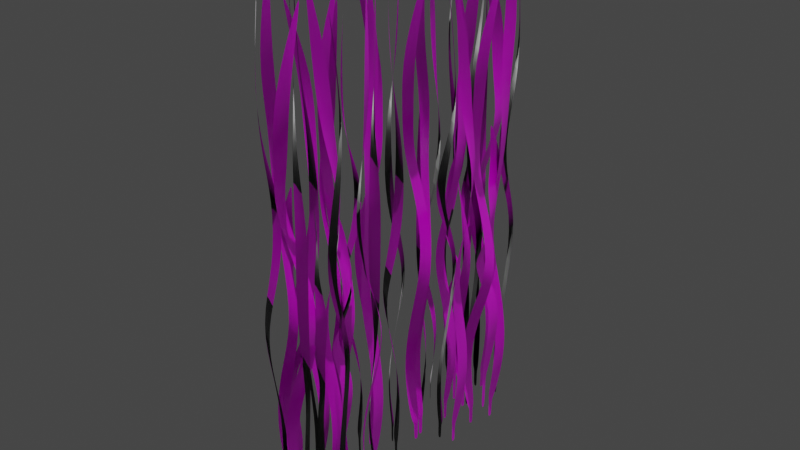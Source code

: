 # Source: dash_weed.blend  (saved by Blender 3.0.42; exported with 4.5.12 LTS)
import bpy
from mathutils import Matrix  # noqa: F401  (used for matrix-valued properties, if any)

bpy.ops.wm.read_factory_settings(use_empty=True)
scene = bpy.context.scene
scene.name = 'Scene'

# ---- collections
col_collection = bpy.data.collections.new('Collection'); scene.collection.children.link(col_collection)

# ---- images (referenced by path relative to the original .blend; pixels are not part of the script)
import os
ASSET_DIR = os.environ.get("B2B_ASSET_DIR", "")  # directory of the original .blend (textures are referenced by path, not embedded)
HERE = os.path.dirname(os.path.abspath(__file__))  # packed textures are extracted next to this script under _unpacked/

def load_image(name, relpath, width, height, colorspace="sRGB"):
    """Load a texture the original file referenced (path relative to the .blend, or extracted next to this script)."""
    p = next((c for c in (os.path.join(HERE, relpath), os.path.join(ASSET_DIR, relpath)) if relpath and os.path.exists(c)), "")
    if p:
        img = bpy.data.images.load(p, check_existing=True)
        img.name = name
    else:  # same state as the original file: an image datablock whose file is absent (Cycles renders it pink)
        img = bpy.data.images.new(name, width, height)
        img.source = "FILE"
        img.filepath = "//" + (relpath or name)
    img.colorspace_settings.name = colorspace
    return img
img_foliage005_1k_normalgl_png = load_image('Foliage005_1K_NormalGL.png', 'Foliage005_1K_NormalGL.png', 1024, 1024, 'sRGB')
img_foliage005_1k_roughness_png = load_image('Foliage005_1K_Roughness.png', 'Foliage005_1K_Roughness.png', 1024, 1024, 'sRGB')
img_foliage005_1k_color_png = load_image('Foliage005_1K_Color.png', 'Foliage005_1K_Color.png', 1024, 1024, 'sRGB')
img_decal = load_image('Decal', 'DashWeedDecal.png', 1024, 1024, 'sRGB')

# ---- materials (node trees are filled in below, after node groups)
mat_dashweed = bpy.data.materials.new('DashWeed')
mat_dashweed.use_transparent_shadow = False

# ---- material node trees
mat_dashweed.use_nodes = True; mat_dashweed.node_tree.nodes.clear()
_N = mat_dashweed.node_tree.nodes; _L = mat_dashweed.node_tree.links
n0 = _N.new('ShaderNodeBsdfPrincipled'); n0.name = 'Principled BSDF'; n0.location = (10, 300)
n0.distribution = 'GGX'
n0.subsurface_method = 'RANDOM_WALK_SKIN'
n0.inputs[3].default_value = 1.45
n0.inputs[27].default_value = (0.0, 0.0, 0.0, 1.0)
n0.inputs[28].default_value = 1.0
n1 = _N.new('ShaderNodeOutputMaterial'); n1.name = 'Material Output'; n1.location = (300, 300)
n2 = _N.new('ShaderNodeTexImage'); n2.name = 'Image Texture.001'; n2.location = (-308, -294)
n2.image = img_foliage005_1k_normalgl_png
n3 = _N.new('ShaderNodeTexImage'); n3.name = 'Image Texture.002'; n3.location = (-308, -64)
n3.image = img_foliage005_1k_roughness_png
n4 = _N.new('ShaderNodeTexImage'); n4.name = 'Image Texture'; n4.location = (-685, 207)
n4.image = img_foliage005_1k_color_png
n5 = _N.new('ShaderNodeTexImage'); n5.name = 'Image Texture.003'; n5.location = (-750, -28)
n5.image = img_decal
n6 = _N.new('ShaderNodeMix'); n6.name = 'Mix'; n6.location = (-413, -84)
n6.data_type = 'RGBA'
n7 = _N.new('ShaderNodeUVMap'); n7.name = 'UV Map'; n7.location = (-715, -374)
n7.uv_map = 'Decal'
_L.new(n0.outputs[0], n1.inputs[0])
_L.new(n2.outputs[0], n0.inputs[5])
_L.new(n3.outputs[0], n0.inputs[2])
_L.new(n4.outputs[0], n6.inputs[6])
_L.new(n5.outputs[0], n6.inputs[7])
_L.new(n5.outputs[1], n6.inputs[0])
_L.new(n6.outputs[2], n0.inputs[0])
_L.new(n7.outputs[0], n5.inputs[0])
n1.is_active_output = True

# ---- world
world_world = bpy.data.worlds.new('World'); scene.world = world_world
world_world.use_nodes = True; world_world.node_tree.nodes.clear()
_N = world_world.node_tree.nodes; _L = world_world.node_tree.links
n0 = _N.new('ShaderNodeOutputWorld'); n0.name = 'World Output'; n0.location = (462, 300)
n1 = _N.new('ShaderNodeBackground'); n1.name = 'Background'; n1.location = (10, 300)
n1.inputs[0].default_value = (0.05088, 0.05088, 0.05088, 1.0)
n1.inputs[1].default_value = 4.0
n2 = _N.new('ShaderNodeMixShader'); n2.name = 'Mix Shader'; n2.location = (242, 260)
n3 = _N.new('ShaderNodeBackground'); n3.name = 'Background.001'; n3.location = (10, 183)
n3.inputs[0].default_value = (0.05088, 0.05088, 0.05088, 1.0)
n4 = _N.new('ShaderNodeLightPath'); n4.name = 'Light Path'; n4.location = (13, 63)
_L.new(n1.outputs[0], n2.inputs[1])
_L.new(n2.outputs[0], n0.inputs[0])
_L.new(n3.outputs[0], n2.inputs[2])
_L.new(n4.outputs[0], n2.inputs[0])
n0.is_active_output = True
world_world.color = (0.05088, 0.05088, 0.05088)
world_world.use_sun_shadow = False
world_world.sun_shadow_jitter_overblur = 0.0

# ---- lights
light_sun = bpy.data.lights.new('Sun', 'SUN')
light_sun.transmission_factor = 0.0
light_sun.energy = 1.0
light_sun.shadow_soft_size = 0.125

# ---- meshes
me_plane_001 = bpy.data.meshes.new('Plane.001')
me_plane_001.from_pydata([(-0.06742, -0.4331, 0.2138), (0.06816, -0.4334, 0.2138), (-0.02026, -0.49, 7.165), (0.007058, -0.4963, 7.165), (-0.119, -0.3874, 6.04), (-0.01737, -0.4817, 6.033), (0.003179, -0.3883, 5.261), (6.318e-05, -0.3902, 4.406), (0.01237, -0.4617, 3.535), (-0.06037, -0.5999, 2.721), (-0.1085, -0.4284, 1.921), (-0.1198, -0.3227, 1.071), (0.01235, -0.3649, 1.069), (0.009837, -0.5005, 1.915), (0.07724, -0.6181, 2.72), (0.1458, -0.4234, 3.533), (0.1367, -0.3666, 4.405), (0.1303, -0.4436, 5.259), (-0.0155, -0.4332, 0.1353), (0.04122, -0.4333, 0.1353), (-0.01184, -0.4332, -0.1642), (0.04487, -0.4333, -0.1642), (0.5288, -0.4518, 0.3122), (0.3933, -0.4514, 0.3122), (0.3834, -0.3751, 6.661), (0.3566, -0.3688, 6.657), (0.6496, -0.4995, 5.633), (0.5523, -0.4084, 5.608), (0.6242, -0.5144, 4.905), (0.5686, -0.5784, 4.075), (0.4369, -0.4529, 3.259), (0.501, -0.2714, 2.579), (0.5633, -0.4475, 1.886), (0.5813, -0.557, 1.105), (0.4491, -0.5168, 1.103), (0.4464, -0.3751, 1.88), (0.3689, -0.2323, 2.581), (0.2949, -0.4529, 3.251), (0.4277, -0.5805, 4.06), (0.499, -0.4599, 4.883), (0.4769, -0.4517, 0.2395), (0.4202, -0.4515, 0.2395), (0.4733, -0.4517, -0.03754), (0.4165, -0.4515, -0.03754), (0.295, -0.8203, 0.2605), (0.1596, -0.8185, 0.26), (0.1917, -0.749, 6.987), (0.1645, -0.7411, 6.987), (0.3175, -0.8755, 5.939), (0.2167, -0.7592, 5.932), (0.3303, -0.8984, 5.163), (0.4632, -0.9012, 4.319), (0.3517, -0.8308, 3.452), (0.2667, -0.7651, 2.612), (0.3431, -0.8556, 1.901), (0.3547, -0.9584, 1.107), (0.2232, -0.9055, 1.105), (0.2174, -0.7822, 1.896), (0.1299, -0.7859, 2.621), (0.2502, -0.9242, 3.457), (0.3415, -0.9679, 4.323), (0.1981, -0.838, 5.164), (0.2428, -0.8195, 0.1824), (0.1862, -0.8187, 0.1822), (0.239, -0.8191, -0.1158), (0.1823, -0.8184, -0.1161), (-0.3036, -0.7908, 0.3583), (-0.1681, -0.7926, 0.3588), (-0.1633, -0.886, 6.845), (-0.1364, -0.8939, 6.841), (-0.4354, -0.7311, 5.748), (-0.3387, -0.8435, 5.722), (-0.416, -0.7132, 5.004), (-0.3554, -0.6362, 4.362), (-0.2198, -0.7914, 3.672), (-0.2836, -1.012, 2.896), (-0.3438, -0.7959, 2.023), (-0.3586, -0.6616, 1.151), (-0.2267, -0.7121, 1.149), (-0.2274, -0.8856, 2.021), (-0.152, -1.061, 2.896), (-0.07768, -0.7929, 3.664), (-0.2144, -0.6352, 4.354), (-0.2911, -0.7812, 4.986), (-0.2514, -0.7914, 0.2859), (-0.1947, -0.7922, 0.2861), (-0.2466, -0.7915, 0.008786), (-0.1898, -0.7922, 0.009029), (-0.4305, -0.5569, 0.2138), (-0.4148, -0.4219, 0.2138), (-0.3227, -0.5495, 7.165), (-0.317, -0.5212, 7.165), (-0.4453, -0.6647, 6.04), (-0.3336, -0.548, 6.033), (-0.4541, -0.5425, 5.261), (-0.4515, -0.5453, 4.406), (-0.3665, -0.5139, 3.535), (-0.2005, -0.5685, 2.721), (-0.4371, -0.6025, 1.921), (-0.5777, -0.5994, 1.071), (-0.5088, -0.4715, 1.069), (-0.3334, -0.4892, 1.915), (-0.1733, -0.4303, 2.72), (-0.4215, -0.3847, 3.533), (-0.4927, -0.4126, 4.405), (-0.3941, -0.4066, 5.259), (-0.4245, -0.5052, 0.1353), (-0.418, -0.4487, 0.1353), (-0.4241, -0.5015, -0.1642), (-0.4176, -0.445, -0.1642), (-0.3396, 0.03545, 0.3122), (-0.3552, -0.09957, 0.3122), (-0.5022, -0.1647, 6.661), (-0.5079, -0.1926, 6.657), (-0.3656, 0.1213, 5.633), (-0.4736, 0.00941, 5.608), (-0.3445, 0.09836, 4.905), (-0.2585, 0.05306, 4.075), (-0.3981, -0.0908, 3.259), (-0.6119, -0.01986, 2.579), (-0.3574, 0.06329, 1.886), (-0.1992, 0.07846, 1.105), (-0.2655, -0.04974, 1.103), (-0.4596, -0.05106, 1.88), (-0.6633, -0.1531, 2.581), (-0.3909, -0.2327, 3.251), (-0.2443, -0.08731, 4.06), (-0.4037, -0.0356, 4.883), (-0.3455, -0.01626, 0.2395), (-0.3521, -0.07275, 0.2395), (-0.3459, -0.0199, -0.03754), (-0.3525, -0.07638, -0.03754), (0.106, -0.2297, 0.2605), (0.08841, -0.3644, 0.26), (-0.01047, -0.2959, 6.987), (-0.01829, -0.3244, 6.987), (0.1403, -0.1499, 5.939), (0.0004652, -0.2694, 5.932), (0.1684, -0.1334, 5.163), (0.161, -9.227e-05, 4.319), (0.09002, -0.132, 3.452), (0.02098, -0.2377, 2.612), (0.1518, -0.1774, 1.901), (0.2895, -0.1823, 1.107), (0.207, -0.3087, 1.105), (0.04654, -0.2987, 1.896), (0.04353, -0.3745, 2.621), (0.2139, -0.2228, 3.457), (0.256, -0.111, 4.323), (0.1024, -0.2752, 5.164), (0.09906, -0.2816, 0.1824), (0.09172, -0.338, 0.1822), (0.09815, -0.2854, -0.1158), (0.09081, -0.3418, -0.1161), (0.0009063, -0.8235, 0.3583), (0.01844, -0.6886, 0.3588), (0.1931, -0.6285, 6.845), (0.2009, -0.6004, 6.841), (0.01826, -0.9254, 5.748), (0.1533, -0.8107, 5.722), (-0.006165, -0.9089, 5.004), (-0.1091, -0.8608, 4.362), (0.06917, -0.7061, 3.672), (0.3288, -0.7761, 2.896), (0.01422, -0.8599, 2.023), (-0.1706, -0.8669, 1.151), (-0.09115, -0.74, 1.149), (0.1403, -0.7483, 2.021), (0.3928, -0.6434, 2.896), (0.06269, -0.5641, 3.664), (-0.122, -0.7201, 4.354), (0.07015, -0.7732, 4.986), (0.007611, -0.7715, 0.2859), (0.01494, -0.7151, 0.2861), (0.008214, -0.7667, 0.008786), (0.01555, -0.7102, 0.009029), (0.07563, 0.6492, 0.219), (0.04831, 0.5164, 0.218), (0.111, 0.545, 6.889), (0.09942, 0.5194, 6.889), (0.2201, 0.6313, 5.782), (0.1074, 0.5506, 5.776), (0.1841, 0.5195, 5.031), (0.169, 0.5318, 4.218), (0.08128, 0.5432, 3.397), (-0.05404, 0.6507, 2.631), (0.1103, 0.6721, 1.873), (0.2038, 0.6707, 1.056), (0.1361, 0.5496, 1.053), (0.01601, 0.5706, 1.866), (-0.09924, 0.5195, 2.63), (0.09218, 0.4049, 3.394), (0.1648, 0.3932, 4.217), (0.1044, 0.406, 5.029), (0.0645, 0.599, 0.1409), (0.05306, 0.5435, 0.1406), (0.06139, 0.598, -0.157), (0.04996, 0.5424, -0.1574), (-0.06117, 0.06791, 0.3159), (-0.03386, 0.2007, 0.3168), (0.03191, 0.1317, 6.935), (0.04332, 0.1568, 6.931), (-0.1426, -0.09441, 5.869), (-0.03415, -0.01698, 5.843), (-0.1464, -0.05838, 5.088), (-0.189, 0.01872, 4.186), (-0.03219, 0.1321, 3.306), (0.1355, 0.04024, 2.589), (-0.05292, 0.02025, 1.889), (-0.1692, 0.03092, 1.109), (-0.1035, 0.1525, 1.108), (0.04129, 0.1205, 1.884), (0.2001, 0.1619, 2.59), (-0.003706, 0.2714, 3.297), (-0.1627, 0.1573, 4.171), (-0.06788, 0.05376, 5.065), (-0.05124, 0.1194, 0.2436), (-0.03982, 0.1749, 0.244), (-0.05244, 0.1252, -0.03346), (-0.04102, 0.1808, -0.03308), (-0.3761, 0.3708, 0.2689), (-0.3474, 0.5032, 0.2693), (-0.2025, 0.3485, 6.567), (-0.1893, 0.3736, 6.567), (-0.3629, 0.2653, 5.568), (-0.2289, 0.3409, 5.56), (-0.4001, 0.2737, 4.872), (-0.4442, 0.1643, 4.133), (-0.3678, 0.2797, 3.369), (-0.2984, 0.3657, 2.6), (-0.4088, 0.3172, 1.91), (-0.5175, 0.3328, 1.117), (-0.4395, 0.4512, 1.114), (-0.312, 0.4258, 1.905), (-0.2914, 0.5038, 2.61), (-0.4391, 0.3975, 3.375), (-0.4852, 0.2966, 4.137), (-0.3145, 0.3911, 4.872), (-0.3655, 0.4224, 0.1911), (-0.3535, 0.4778, 0.1913), (-0.3664, 0.4286, -0.1071), (-0.3544, 0.484, -0.1069), (-0.2273, 0.9508, 0.3704), (-0.2561, 0.8183, 0.3701), (-0.3034, 0.7785, 6.857), (-0.3165, 0.7538, 6.853), (-0.1051, 1.023, 5.76), (-0.2346, 0.9513, 5.735), (-0.0966, 1.007, 5.016), (-0.0377, 0.9376, 4.373), (-0.2216, 0.8413, 3.683), (-0.4308, 0.9543, 2.909), (-0.2127, 0.9773, 2.035), (-0.08432, 0.9723, 1.162), (-0.1601, 0.8532, 1.16), (-0.3239, 0.8812, 2.034), (-0.5052, 0.835, 2.909), (-0.2514, 0.7024, 3.674), (-0.06482, 0.7994, 4.364), (-0.1882, 0.8983, 4.998), (-0.2389, 0.9003, 0.2977), (-0.2509, 0.8449, 0.2975), (-0.2418, 0.8979, 0.02058), (-0.2538, 0.8425, 0.02045), (0.02654, 1.03, 0.2227), (0.1557, 0.9874, 0.2215), (0.1129, 0.8532, 6.892), (0.1395, 0.8419, 6.891), (0.01328, 1.006, 5.787), (0.1054, 0.8737, 5.778), (0.124, 0.9983, 5.035), (0.1069, 1.005, 4.223), (0.1055, 0.9249, 3.4), (0.004549, 0.7818, 2.632), (0.004844, 1.029, 1.878), (0.02356, 1.174, 1.062), (0.1353, 1.082, 1.058), (0.09536, 0.9047, 1.869), (0.1345, 0.7277, 2.631), (0.243, 0.953, 3.398), (0.2451, 1.019, 4.222), (0.2451, 0.9125, 5.032), (0.07533, 1.014, 0.1445), (0.1294, 0.9965, 0.144), (0.07648, 1.016, -0.1536), (0.1305, 0.998, -0.1542), (0.5341, -0.04221, 0.3243), (0.4255, 0.03958, 0.3264), (0.456, 0.1156, 6.946), (0.4349, 0.1346, 6.943), (0.6304, -0.1336, 5.876), (0.5881, 0.01644, 5.853), (0.6031, -0.1297, 5.095), (0.5264, -0.1685, 4.192), (0.4776, 0.03668, 3.315), (0.6469, 0.1944, 2.6), (0.5839, -0.05897, 1.898), (0.5086, -0.1942, 1.116), (0.4315, -0.07212, 1.116), (0.5369, 0.08714, 1.894), (0.5581, 0.3061, 2.603), (0.3518, 0.1023, 3.307), (0.3984, -0.1095, 4.178), (0.5174, -0.0106, 5.074), (0.4917, -0.01008, 0.2525), (0.4463, 0.02413, 0.2534), (0.4858, -0.00471, -0.02449), (0.4404, 0.02951, -0.02362), (0.2403, 0.4385, 0.2652), (0.1117, 0.4826, 0.2659), (0.2454, 0.5102, 6.993), (0.219, 0.5235, 6.993), (0.3512, 0.342, 5.943), (0.2619, 0.5029, 5.938), (0.3563, 0.3176, 5.166), (0.4825, 0.3053, 4.321), (0.3614, 0.4083, 3.456), (0.2658, 0.5039, 2.617), (0.2938, 0.3697, 1.905), (0.2561, 0.2423, 1.11), (0.1486, 0.3483, 1.109), (0.1959, 0.497, 1.902), (0.1272, 0.509, 2.627), (0.2478, 0.3049, 3.461), (0.355, 0.2343, 4.325), (0.2305, 0.4105, 5.168), (0.1902, 0.4563, 0.1875), (0.1364, 0.4747, 0.1878), (0.1846, 0.4604, -0.1106), (0.1308, 0.4788, -0.1104), (-0.32, 0.6589, 0.3686), (-0.1913, 0.6148, 0.368), (-0.08568, 0.3244, 6.424), (-0.05977, 0.3112, 6.42), (-0.3543, 0.571, 5.386), (-0.2688, 0.4158, 5.358), (-0.3449, 0.6074, 4.72), (-0.2886, 0.7141, 4.159), (-0.1849, 0.5255, 3.555), (-0.3176, 0.3018, 2.861), (-0.3468, 0.6393, 2.033), (-0.3229, 0.829, 1.163), (-0.2143, 0.7259, 1.16), (-0.2625, 0.4935, 2.03), (-0.2004, 0.2129, 2.861), (-0.04473, 0.5041, 3.549), (-0.1484, 0.6991, 4.152), (-0.2273, 0.5058, 4.7), (-0.2709, 0.6425, 0.2958), (-0.217, 0.6241, 0.2955), (-0.2682, 0.6433, 0.01865), (-0.2144, 0.6249, 0.01837), (0.4509, -0.1549, 2.022), (0.3394, -0.6123, 0.773), (0.2044, -0.6231, 0.7728), (0.2359, -0.5507, 4.407), (0.208, -0.5453, 4.407), (0.372, -0.665, 3.918), (0.2609, -0.5586, 3.915), (0.3863, -0.6867, 3.555), (0.5183, -0.6771, 3.161), (0.4001, -0.6174, 2.756), (0.3087, -0.5599, 2.364), (0.3926, -0.6429, 2.032), (0.4131, -0.7442, 1.661), (0.2773, -0.7038, 1.66), (0.2607, -0.5815, 2.03), (0.1744, -0.5933, 2.368), (0.3077, -0.7199, 2.759), (0.4033, -0.7549, 3.163), (0.2491, -0.6388, 3.556), (0.2872, -0.6164, 0.6478), (0.2307, -0.6209, 0.6469), (0.2825, -0.6164, 0.1038), (0.2259, -0.6209, 0.1026), (-0.4074, -0.4173, 0.7348), (-0.4044, -0.2814, 0.7361), (-0.2947, -0.3998, 4.491), (-0.2916, -0.3711, 4.491), (-0.4069, -0.5259, 3.966), (-0.3065, -0.3993, 3.963), (-0.4277, -0.4051, 3.602), (-0.4254, -0.4076, 3.203), (-0.3443, -0.3685, 2.796), (-0.1746, -0.4075, 2.415), (-0.4077, -0.4633, 2.042), (-0.5485, -0.4733, 1.645), (-0.4919, -0.3395, 1.644), (-0.3149, -0.3408, 2.039), (-0.1604, -0.2673, 2.415), (-0.4111, -0.2449, 2.795), (-0.4787, -0.2793, 3.203), (-0.3805, -0.2642, 3.601), (-0.4065, -0.3653, 0.6076), (-0.4052, -0.3084, 0.6073), (-0.4073, -0.3617, 0.0549), (-0.406, -0.3048, 0.05442), (0.09642, -0.0418, 0.771), (0.09144, -0.1776, 0.7697), (-0.007477, -0.1183, 4.408), (-0.01262, -0.1474, 4.408), (0.1283, 0.041, 3.918), (0.0001523, -0.09091, 3.915), (0.1542, 0.06002, 3.556), (0.1338, 0.1921, 3.161), (0.0747, 0.05407, 2.756), (0.01513, -0.05753, 2.364), (0.1392, 0.01458, 2.032), (0.2762, 0.02245, 1.661), (0.2058, -0.111, 1.66), (0.04569, -0.1159, 2.03), (0.05027, -0.1917, 2.368), (0.2065, -0.02482, 2.759), (0.2386, 0.09044, 3.163), (0.1016, -0.0873, 3.556), (0.09416, -0.09413, 0.6452), (0.09208, -0.1509, 0.6438), (0.09273, -0.09802, 0.1007), (0.09065, -0.1549, 0.09909), (0.1566, 2.691, 0.2138), (0.02222, 2.71, 0.2138), (0.1173, 2.754, 7.165), (0.09105, 2.764, 7.165), (0.2017, 2.639, 6.04), (0.1134, 2.746, 6.033), (0.08071, 2.656, 5.261), (0.08404, 2.658, 4.406), (0.08125, 2.73, 3.535), (0.1715, 2.858, 2.721), (0.1967, 2.681, 1.921), (0.194, 2.575, 1.071), (0.06854, 2.634, 1.069), (0.08885, 2.768, 1.915), (0.03748, 2.894, 2.72), (-0.05606, 2.71, 3.533), (-0.0545, 2.652, 4.405), (-0.03803, 2.728, 5.259), (0.1051, 2.698, 0.1353), (0.04891, 2.706, 0.1353), (0.1015, 2.699, -0.1642), (0.04529, 2.706, -0.1642), (-0.4321, 2.788, 0.3122), (-0.2977, 2.77, 0.3122), (-0.298, 2.693, 6.661), (-0.2722, 2.683, 6.657), (-0.5455, 2.851, 5.633), (-0.461, 2.748, 5.608), (-0.5184, 2.863, 4.905), (-0.4548, 2.919, 4.075), (-0.3408, 2.777, 3.259), (-0.4282, 2.606, 2.579), (-0.4668, 2.789, 1.886), (-0.4702, 2.899, 1.105), (-0.3444, 2.842, 1.103), (-0.3604, 2.701, 1.88), (-0.3024, 2.55, 2.581), (-0.2, 2.759, 3.251), (-0.3149, 2.903, 4.06), (-0.4014, 2.792, 4.883), (-0.3806, 2.781, 0.2395), (-0.3244, 2.774, 0.2395), (-0.377, 2.781, -0.03754), (-0.3208, 2.773, -0.03754), (-0.1518, 3.123, 0.2605), (-0.01782, 3.103, 0.26), (-0.05883, 3.039, 6.987), (-0.03286, 3.027, 6.987), (-0.1668, 3.181, 5.939), (-0.08221, 3.052, 5.932), (-0.1765, 3.205, 5.163), (-0.308, 3.225, 4.319), (-0.2066, 3.141, 3.452), (-0.131, 3.065, 2.612), (-0.1948, 3.164, 1.901), (-0.1929, 3.268, 1.107), (-0.06943, 3.198, 1.105), (-0.07989, 3.075, 1.896), (0.007321, 3.067, 2.621), (-0.09379, 3.22, 3.457), (-0.1785, 3.275, 4.323), (-0.05342, 3.128, 5.164), (-0.1002, 3.115, 0.1824), (-0.04414, 3.107, 0.1822), (-0.09646, 3.114, -0.1158), (-0.04034, 3.106, -0.1161), (0.4377, 3.015, 0.3583), (0.3036, 3.035, 0.3588), (0.3111, 3.128, 6.845), (0.2855, 3.139, 6.841), (0.5606, 2.939, 5.748), (0.4795, 3.063, 5.722), (0.5389, 2.923, 5.004), (0.4688, 2.855, 4.362), (0.3547, 3.027, 3.672), (0.447, 3.237, 2.896), (0.4782, 3.015, 2.023), (0.4752, 2.88, 1.151), (0.3512, 2.947, 1.149), (0.3746, 3.119, 2.021), (0.3229, 3.303, 2.896), (0.214, 3.047, 3.664), (0.3289, 2.872, 4.354), (0.4241, 3.007, 4.986), (0.386, 3.023, 0.2859), (0.3299, 3.031, 0.2861), (0.3812, 3.023, 0.008786), (0.3251, 3.031, 0.009029), (0.5328, 2.766, 0.2138), (0.4995, 2.635, 0.2138), (0.4249, 2.773, 7.165), (0.4156, 2.746, 7.165), (0.5616, 2.871, 6.04), (0.4355, 2.77, 6.033), (0.5543, 2.749, 5.261), (0.5521, 2.752, 4.406), (0.4637, 2.732, 3.535), (0.3063, 2.808, 2.721), (0.5453, 2.811, 1.921), (0.6842, 2.789, 1.071), (0.5992, 2.671, 1.069), (0.4276, 2.712, 1.915), (0.2612, 2.675, 2.72), (0.5012, 2.597, 3.533), (0.5754, 2.615, 4.405), (0.477, 2.622, 5.259), (0.5201, 2.716, 0.1353), (0.5062, 2.661, 0.1353), (0.5192, 2.712, -0.1642), (0.5053, 2.657, -0.1642), (0.4712, 2.15, 0.3122), (0.5086, 2.281, 0.3122), (0.6643, 2.321, 6.661), (0.6744, 2.348, 6.657), (0.4829, 2.061, 5.633), (0.6077, 2.154, 5.608), (0.4658, 2.087, 4.905), (0.3883, 2.146, 4.075), (0.5496, 2.265, 3.259), (0.7489, 2.16, 2.579), (0.4842, 2.12, 1.886), (0.3256, 2.131, 1.105), (0.412, 2.246, 1.103), (0.6038, 2.216, 1.88), (0.8213, 2.283, 2.581), (0.5656, 2.406, 3.251), (0.3972, 2.287, 4.06), (0.546, 2.21, 4.883), (0.4855, 2.2, 0.2395), (0.5012, 2.255, 0.2395), (0.4865, 2.204, -0.03754), (0.5022, 2.258, -0.03754), (0.07486, 2.484, 0.2605), (0.1142, 2.614, 0.26), (0.2005, 2.531, 6.987), (0.2129, 2.558, 6.987), (0.028, 2.411, 5.939), (0.1854, 2.506, 5.932), (-0.002463, 2.4, 5.163), (-0.01694, 2.267, 4.319), (0.07466, 2.385, 3.452), (0.16, 2.478, 2.612), (0.02115, 2.44, 1.901), (-0.1139, 2.468, 1.107), (-0.01195, 2.579, 1.105), (0.1447, 2.543, 1.896), (0.1601, 2.617, 2.621), (-0.03275, 2.495, 3.457), (-0.09249, 2.392, 4.323), (0.08582, 2.529, 5.164), (0.09013, 2.534, 0.1824), (0.1066, 2.589, 0.1822), (0.09165, 2.538, -0.1158), (0.1081, 2.593, -0.1161), (0.1401, 3.087, 0.3583), (0.105, 2.956, 0.3588), (-0.07598, 2.919, 6.845), (-0.08743, 2.893, 6.841), (0.1363, 3.191, 5.748), (-0.01265, 3.095, 5.722), (0.1584, 3.171, 5.004), (0.2541, 3.11, 4.362), (0.05705, 2.98, 3.672), (-0.1911, 3.084, 2.896), (0.1317, 3.125, 2.023), (0.3159, 3.108, 1.151), (0.2204, 2.993, 1.149), (-0.007884, 3.031, 2.021), (-0.272, 2.96, 2.896), (0.04481, 2.838, 3.664), (0.2484, 2.969, 4.354), (0.06489, 3.047, 4.986), (0.1267, 3.037, 0.2859), (0.112, 2.982, 0.2861), (0.1254, 3.032, 0.008786), (0.1107, 2.977, 0.009029), (-0.03856, 1.612, 0.219), (0.01005, 1.739, 0.218), (-0.05643, 1.721, 6.889), (-0.04087, 1.744, 6.889), (-0.1782, 1.654, 5.782), (-0.05384, 1.715, 5.776), (-0.1244, 1.758, 5.031), (-0.1116, 1.743, 4.218), (-0.02685, 1.718, 3.397), (0.08913, 1.59, 2.631), (-0.07648, 1.595, 1.873), (-0.1685, 1.612, 1.056), (-0.08202, 1.72, 1.053), (0.03309, 1.68, 1.866), (0.1551, 1.712, 2.63), (-0.01504, 1.856, 3.394), (-0.0848, 1.879, 4.217), (-0.02729, 1.857, 5.029), (-0.01939, 1.66, 0.1409), (0.0009457, 1.713, 0.1406), (-0.01616, 1.661, -0.157), (0.004177, 1.713, -0.1574), (0.2006, 2.089, 0.3754), (0.1888, 1.953, 0.3763), (0.114, 2.014, 6.849), (0.1054, 1.988, 6.846), (0.2636, 2.259, 5.807), (0.1631, 2.17, 5.782), (0.2717, 2.224, 5.043), (0.3241, 2.152, 4.161), (0.1789, 2.021, 3.3), (-0.001678, 2.093, 2.598), (0.1865, 2.135, 1.914), (0.3054, 2.138, 1.151), (0.2535, 2.009, 1.15), (0.1032, 2.024, 1.909), (-0.0526, 1.965, 2.6), (0.1667, 1.88, 3.291), (0.314, 2.011, 4.146), (0.2057, 2.103, 5.02), (0.1967, 2.036, 0.3047), (0.1917, 1.98, 0.305), (0.1986, 2.031, 0.03368), (0.1936, 1.974, 0.03405), (0.5553, 1.824, 0.3295), (0.542, 1.689, 0.3298), (0.377, 1.826, 6.489), (0.3667, 1.8, 6.489), (0.5294, 1.927, 5.513), (0.4028, 1.837, 5.505), (0.568, 1.923, 4.831), (0.5996, 2.037, 4.109), (0.5361, 1.914, 3.362), (0.4761, 1.82, 2.61), (0.582, 1.881, 1.934), (0.6938, 1.878, 1.159), (0.629, 1.752, 1.156), (0.4969, 1.762, 1.929), (0.4855, 1.682, 2.62), (0.6222, 1.805, 3.368), (0.6569, 1.91, 4.113), (0.4954, 1.797, 4.831), (0.5507, 1.772, 0.2533), (0.5451, 1.715, 0.2535), (0.5524, 1.766, -0.03831), (0.5468, 1.709, -0.03818), (0.1333, 1.299, 0.3704), (0.1792, 1.426, 0.3701), (0.2314, 1.459, 6.857), (0.2476, 1.482, 6.853), (0.002567, 1.243, 5.76), (0.1405, 1.297, 5.735), (-0.003714, 1.26, 5.016), (-0.05299, 1.337, 4.373), (0.142, 1.408, 3.683), (0.3345, 1.268, 2.909), (0.1153, 1.274, 2.035), (-0.01133, 1.296, 1.162), (0.0794, 1.404, 1.16), (0.2381, 1.355, 2.034), (0.4239, 1.377, 2.909), (0.1897, 1.542, 3.674), (-0.007932, 1.47, 4.364), (0.1014, 1.356, 4.998), (0.1513, 1.347, 0.2977), (0.1705, 1.4, 0.2975), (0.1546, 1.349, 0.02058), (0.1738, 1.402, 0.02045), (-0.1288, 1.254, 0.2227), (-0.2513, 1.313, 0.2215), (-0.1912, 1.44, 6.892), (-0.2161, 1.455, 6.891), (-0.1125, 1.275, 5.787), (-0.1864, 1.419, 5.778), (-0.2212, 1.298, 5.035), (-0.2052, 1.289, 4.223), (-0.1933, 1.368, 3.4), (-0.07439, 1.497, 2.632), (-0.1071, 1.252, 1.878), (-0.1448, 1.11, 1.062), (-0.2434, 1.217, 1.058), (-0.1806, 1.387, 1.869), (-0.1962, 1.567, 2.631), (-0.3333, 1.358, 3.398), (-0.344, 1.293, 4.222), (-0.3301, 1.399, 5.032), (-0.1751, 1.275, 0.1445), (-0.2264, 1.3, 0.144), (-0.1764, 1.274, -0.1536), (-0.2277, 1.299, -0.1542), (-0.3781, 2.369, 0.3243), (-0.2844, 2.271, 0.3264), (-0.3268, 2.201, 6.946), (-0.3091, 2.179, 6.943), (-0.4582, 2.475, 5.876), (-0.441, 2.32, 5.853), (-0.4319, 2.467, 5.095), (-0.35, 2.493, 4.192), (-0.3353, 2.282, 3.315), (-0.528, 2.154, 2.6), (-0.4245, 2.394, 1.898), (-0.3282, 2.515, 1.116), (-0.2721, 2.382, 1.116), (-0.402, 2.242, 1.894), (-0.4586, 2.029, 2.603), (-0.2218, 2.197, 3.307), (-0.2332, 2.413, 4.178), (-0.3668, 2.335, 5.074), (-0.3416, 2.331, 0.2525), (-0.3023, 2.289, 0.2534), (-0.3366, 2.324, -0.02449), (-0.2974, 2.283, -0.02362), (-0.1667, 1.847, 0.2652), (-0.04699, 1.783, 0.2659), (-0.1834, 1.777, 6.993), (-0.1595, 1.76, 6.993), (-0.2603, 1.96, 5.943), (-0.1984, 1.787, 5.938), (-0.2614, 1.985, 5.166), (-0.3839, 2.018, 4.321), (-0.2812, 1.897, 3.456), (-0.2024, 1.787, 2.617), (-0.2082, 1.924, 1.905), (-0.1502, 2.043, 1.11), (-0.06149, 1.921, 1.109), (-0.1324, 1.782, 1.902), (-0.06662, 1.759, 2.627), (-0.1523, 1.98, 3.461), (-0.2465, 2.067, 4.325), (-0.1524, 1.873, 5.168), (-0.1202, 1.821, 0.1875), (-0.07011, 1.794, 0.1878), (-0.1153, 1.816, -0.1106), (-0.06521, 1.789, -0.1104), (0.5328, 1.531, 0.427), (0.3974, 1.56, 0.4263), (0.2559, 1.837, 6.35), (0.2281, 1.847, 6.346), (0.5571, 1.623, 5.335), (0.4521, 1.767, 5.307), (0.5519, 1.585, 4.683), (0.5077, 1.473, 4.134), (0.3803, 1.648, 3.544), (0.4879, 1.886, 2.865), (0.5576, 1.554, 2.055), (0.556, 1.363, 1.204), (0.4339, 1.453, 1.201), (0.455, 1.689, 2.052), (0.3587, 1.961, 2.865), (0.2359, 1.653, 3.538), (0.364, 1.472, 4.127), (0.4208, 1.673, 4.664), (0.4812, 1.542, 0.3557), (0.4245, 1.554, 0.3554), (0.4786, 1.541, 0.08466), (0.4219, 1.553, 0.08438), (-0.3938, 2.484, 2.022), (-0.2232, 2.923, 0.773), (-0.08795, 2.916, 0.7728), (-0.1287, 2.848, 4.407), (-0.1017, 2.839, 4.407), (-0.2486, 2.979, 3.918), (-0.1524, 2.859, 3.915), (-0.2599, 3.002, 3.555), (-0.392, 3.01, 3.161), (-0.2826, 2.936, 2.756), (-0.1996, 2.867, 2.364), (-0.2719, 2.96, 2.032), (-0.2789, 3.063, 1.661), (-0.1496, 3.005, 1.66), (-0.1491, 2.882, 2.03), (-0.06213, 2.882, 2.368), (-0.1776, 3.025, 2.759), (-0.2678, 3.072, 3.163), (-0.1302, 2.937, 3.556), (-0.1709, 2.92, 0.6478), (-0.1143, 2.917, 0.6469), (-0.1662, 2.919, 0.1038), (-0.1096, 2.916, 0.1026), (0.4916, 2.631, 0.7348), (0.4707, 2.497, 0.7361), (0.3775, 2.629, 4.491), (0.3707, 2.601, 4.491), (0.5054, 2.739, 3.966), (0.3892, 2.627, 3.963), (0.51, 2.616, 3.602), (0.5081, 2.619, 3.203), (0.4226, 2.591, 2.796), (0.2595, 2.652, 2.415), (0.4978, 2.677, 2.042), (0.6388, 2.668, 1.645), (0.5651, 2.543, 1.644), (0.3898, 2.567, 2.039), (0.2269, 2.515, 2.415), (0.4725, 2.46, 2.795), (0.5441, 2.485, 3.203), (0.4448, 2.483, 3.601), (0.4838, 2.58, 0.6076), (0.4751, 2.524, 0.6073), (0.4842, 2.576, 0.0549), (0.4754, 2.52, 0.05442), (0.05363, 2.297, 0.771), (0.08069, 2.431, 0.7697), (0.1686, 2.356, 4.408), (0.1784, 2.384, 4.408), (0.008694, 2.221, 3.918), (0.1566, 2.33, 3.915), (-0.01997, 2.206, 3.556), (-0.02144, 2.073, 3.161), (0.05942, 2.199, 2.756), (0.1364, 2.3, 2.364), (0.002215, 2.249, 2.032), (-0.1342, 2.263, 1.661), (-0.043, 2.384, 1.66), (0.1158, 2.362, 2.03), (0.1236, 2.438, 2.368), (-0.05772, 2.299, 2.759), (-0.1082, 2.19, 3.163), (0.05595, 2.343, 3.556), (0.06439, 2.349, 0.6452), (0.07571, 2.404, 0.6438), (0.06644, 2.352, 0.1007), (0.07776, 2.408, 0.09909)], [], [(4, 5, 3, 2), (6, 17, 5, 4), (0, 1, 12, 11), (11, 12, 13, 10), (10, 13, 14, 9), (9, 14, 15, 8), (8, 15, 16, 7), (7, 16, 17, 6), (1, 0, 18, 19), (19, 18, 20, 21), (26, 27, 25, 24), (28, 39, 27, 26), (22, 23, 34, 33), (33, 34, 35, 32), (32, 35, 36, 31), (31, 36, 37, 30), (30, 37, 38, 29), (29, 38, 39, 28), (23, 22, 40, 41), (41, 40, 42, 43), (48, 49, 47, 46), (50, 61, 49, 48), (44, 45, 56, 55), (55, 56, 57, 54), (54, 57, 58, 53), (53, 58, 59, 52), (52, 59, 60, 51), (51, 60, 61, 50), (45, 44, 62, 63), (63, 62, 64, 65), (70, 71, 69, 68), (72, 83, 71, 70), (66, 67, 78, 77), (77, 78, 79, 76), (76, 79, 80, 75), (75, 80, 81, 74), (74, 81, 82, 73), (73, 82, 83, 72), (67, 66, 84, 85), (85, 84, 86, 87), (92, 93, 91, 90), (94, 105, 93, 92), (88, 89, 100, 99), (99, 100, 101, 98), (98, 101, 102, 97), (97, 102, 103, 96), (96, 103, 104, 95), (95, 104, 105, 94), (89, 88, 106, 107), (107, 106, 108, 109), (114, 115, 113, 112), (116, 127, 115, 114), (110, 111, 122, 121), (121, 122, 123, 120), (120, 123, 124, 119), (119, 124, 125, 118), (118, 125, 126, 117), (117, 126, 127, 116), (111, 110, 128, 129), (129, 128, 130, 131), (136, 137, 135, 134), (138, 149, 137, 136), (132, 133, 144, 143), (143, 144, 145, 142), (142, 145, 146, 141), (141, 146, 147, 140), (140, 147, 148, 139), (139, 148, 149, 138), (133, 132, 150, 151), (151, 150, 152, 153), (158, 159, 157, 156), (160, 171, 159, 158), (154, 155, 166, 165), (165, 166, 167, 164), (164, 167, 168, 163), (163, 168, 169, 162), (162, 169, 170, 161), (161, 170, 171, 160), (155, 154, 172, 173), (173, 172, 174, 175), (180, 181, 179, 178), (182, 193, 181, 180), (176, 177, 188, 187), (187, 188, 189, 186), (186, 189, 190, 185), (185, 190, 191, 184), (184, 191, 192, 183), (183, 192, 193, 182), (177, 176, 194, 195), (195, 194, 196, 197), (202, 203, 201, 200), (204, 215, 203, 202), (198, 199, 210, 209), (209, 210, 211, 208), (208, 211, 212, 207), (207, 212, 213, 206), (206, 213, 214, 205), (205, 214, 215, 204), (199, 198, 216, 217), (217, 216, 218, 219), (224, 225, 223, 222), (226, 237, 225, 224), (220, 221, 232, 231), (231, 232, 233, 230), (230, 233, 234, 229), (229, 234, 235, 228), (228, 235, 236, 227), (227, 236, 237, 226), (221, 220, 238, 239), (239, 238, 240, 241), (246, 247, 245, 244), (248, 259, 247, 246), (242, 243, 254, 253), (253, 254, 255, 252), (252, 255, 256, 251), (251, 256, 257, 250), (250, 257, 258, 249), (249, 258, 259, 248), (243, 242, 260, 261), (261, 260, 262, 263), (268, 269, 267, 266), (270, 281, 269, 268), (264, 265, 276, 275), (275, 276, 277, 274), (274, 277, 278, 273), (273, 278, 279, 272), (272, 279, 280, 271), (271, 280, 281, 270), (265, 264, 282, 283), (283, 282, 284, 285), (290, 291, 289, 288), (292, 303, 291, 290), (286, 287, 298, 297), (297, 298, 299, 296), (296, 299, 300, 295), (295, 300, 301, 294), (294, 301, 302, 293), (293, 302, 303, 292), (287, 286, 304, 305), (305, 304, 306, 307), (312, 313, 311, 310), (314, 325, 313, 312), (308, 309, 320, 319), (319, 320, 321, 318), (318, 321, 322, 317), (317, 322, 323, 316), (316, 323, 324, 315), (315, 324, 325, 314), (309, 308, 326, 327), (327, 326, 328, 329), (334, 335, 333, 332), (336, 347, 335, 334), (330, 331, 342, 341), (341, 342, 343, 340), (340, 343, 344, 339), (339, 344, 345, 338), (338, 345, 346, 337), (337, 346, 347, 336), (331, 330, 348, 349), (349, 348, 350, 351), (357, 358, 356, 355), (359, 370, 358, 357), (353, 354, 365, 364), (364, 365, 366, 363), (363, 366, 367, 362), (362, 367, 368, 361), (361, 368, 369, 360), (360, 369, 370, 359), (354, 353, 371, 372), (372, 371, 373, 374), (379, 380, 378, 377), (381, 392, 380, 379), (375, 376, 387, 386), (386, 387, 388, 385), (385, 388, 389, 384), (384, 389, 390, 383), (383, 390, 391, 382), (382, 391, 392, 381), (376, 375, 393, 394), (394, 393, 395, 396), (401, 402, 400, 399), (403, 414, 402, 401), (397, 398, 409, 408), (408, 409, 410, 407), (407, 410, 411, 406), (406, 411, 412, 405), (405, 412, 413, 404), (404, 413, 414, 403), (398, 397, 415, 416), (416, 415, 417, 418), (423, 424, 422, 421), (425, 436, 424, 423), (419, 420, 431, 430), (430, 431, 432, 429), (429, 432, 433, 428), (428, 433, 434, 427), (427, 434, 435, 426), (426, 435, 436, 425), (420, 419, 437, 438), (438, 437, 439, 440), (445, 446, 444, 443), (447, 458, 446, 445), (441, 442, 453, 452), (452, 453, 454, 451), (451, 454, 455, 450), (450, 455, 456, 449), (449, 456, 457, 448), (448, 457, 458, 447), (442, 441, 459, 460), (460, 459, 461, 462), (467, 468, 466, 465), (469, 480, 468, 467), (463, 464, 475, 474), (474, 475, 476, 473), (473, 476, 477, 472), (472, 477, 478, 471), (471, 478, 479, 470), (470, 479, 480, 469), (464, 463, 481, 482), (482, 481, 483, 484), (489, 490, 488, 487), (491, 502, 490, 489), (485, 486, 497, 496), (496, 497, 498, 495), (495, 498, 499, 494), (494, 499, 500, 493), (493, 500, 501, 492), (492, 501, 502, 491), (486, 485, 503, 504), (504, 503, 505, 506), (511, 512, 510, 509), (513, 524, 512, 511), (507, 508, 519, 518), (518, 519, 520, 517), (517, 520, 521, 516), (516, 521, 522, 515), (515, 522, 523, 514), (514, 523, 524, 513), (508, 507, 525, 526), (526, 525, 527, 528), (533, 534, 532, 531), (535, 546, 534, 533), (529, 530, 541, 540), (540, 541, 542, 539), (539, 542, 543, 538), (538, 543, 544, 537), (537, 544, 545, 536), (536, 545, 546, 535), (530, 529, 547, 548), (548, 547, 549, 550), (555, 556, 554, 553), (557, 568, 556, 555), (551, 552, 563, 562), (562, 563, 564, 561), (561, 564, 565, 560), (560, 565, 566, 559), (559, 566, 567, 558), (558, 567, 568, 557), (552, 551, 569, 570), (570, 569, 571, 572), (577, 578, 576, 575), (579, 590, 578, 577), (573, 574, 585, 584), (584, 585, 586, 583), (583, 586, 587, 582), (582, 587, 588, 581), (581, 588, 589, 580), (580, 589, 590, 579), (574, 573, 591, 592), (592, 591, 593, 594), (599, 600, 598, 597), (601, 612, 600, 599), (595, 596, 607, 606), (606, 607, 608, 605), (605, 608, 609, 604), (604, 609, 610, 603), (603, 610, 611, 602), (602, 611, 612, 601), (596, 595, 613, 614), (614, 613, 615, 616), (621, 622, 620, 619), (623, 634, 622, 621), (617, 618, 629, 628), (628, 629, 630, 627), (627, 630, 631, 626), (626, 631, 632, 625), (625, 632, 633, 624), (624, 633, 634, 623), (618, 617, 635, 636), (636, 635, 637, 638), (643, 644, 642, 641), (645, 656, 644, 643), (639, 640, 651, 650), (650, 651, 652, 649), (649, 652, 653, 648), (648, 653, 654, 647), (647, 654, 655, 646), (646, 655, 656, 645), (640, 639, 657, 658), (658, 657, 659, 660), (665, 666, 664, 663), (667, 678, 666, 665), (661, 662, 673, 672), (672, 673, 674, 671), (671, 674, 675, 670), (670, 675, 676, 669), (669, 676, 677, 668), (668, 677, 678, 667), (662, 661, 679, 680), (680, 679, 681, 682), (687, 688, 686, 685), (689, 700, 688, 687), (683, 684, 695, 694), (694, 695, 696, 693), (693, 696, 697, 692), (692, 697, 698, 691), (691, 698, 699, 690), (690, 699, 700, 689), (684, 683, 701, 702), (702, 701, 703, 704), (709, 710, 708, 707), (711, 722, 710, 709), (705, 706, 717, 716), (716, 717, 718, 715), (715, 718, 719, 714), (714, 719, 720, 713), (713, 720, 721, 712), (712, 721, 722, 711), (706, 705, 723, 724), (724, 723, 725, 726), (731, 732, 730, 729), (733, 744, 732, 731), (727, 728, 739, 738), (738, 739, 740, 737), (737, 740, 741, 736), (736, 741, 742, 735), (735, 742, 743, 734), (734, 743, 744, 733), (728, 727, 745, 746), (746, 745, 747, 748), (753, 754, 752, 751), (755, 766, 754, 753), (749, 750, 761, 760), (760, 761, 762, 759), (759, 762, 763, 758), (758, 763, 764, 757), (757, 764, 765, 756), (756, 765, 766, 755), (750, 749, 767, 768), (768, 767, 769, 770), (776, 777, 775, 774), (778, 789, 777, 776), (772, 773, 784, 783), (783, 784, 785, 782), (782, 785, 786, 781), (781, 786, 787, 780), (780, 787, 788, 779), (779, 788, 789, 778), (773, 772, 790, 791), (791, 790, 792, 793), (798, 799, 797, 796), (800, 811, 799, 798), (794, 795, 806, 805), (805, 806, 807, 804), (804, 807, 808, 803), (803, 808, 809, 802), (802, 809, 810, 801), (801, 810, 811, 800), (795, 794, 812, 813), (813, 812, 814, 815), (820, 821, 819, 818), (822, 833, 821, 820), (816, 817, 828, 827), (827, 828, 829, 826), (826, 829, 830, 825), (825, 830, 831, 824), (824, 831, 832, 823), (823, 832, 833, 822), (817, 816, 834, 835), (835, 834, 836, 837)])
me_plane_001.polygons.foreach_set('use_smooth', [True] * 380)
_k = {(18, 19): 0.29412, (20, 21): 0.29412, (18, 20): 0.29412, (19, 21): 0.29412, (40, 41): 0.29412, (42, 43): 0.29412, (40, 42): 0.29412, (41, 43): 0.29412, (62, 63): 0.29412, (64, 65): 0.29412, (62, 64): 0.29412, (63, 65): 0.29412, (84, 85): 0.29412, (86, 87): 0.29412, (84, 86): 0.29412, (85, 87): 0.29412, (106, 107): 0.29412, (108, 109): 0.29412, (106, 108): 0.29412, (107, 109): 0.29412, (128, 129): 0.29412, (130, 131): 0.29412, (128, 130): 0.29412, (129, 131): 0.29412, (150, 151): 0.29412, (152, 153): 0.29412, (150, 152): 0.29412, (151, 153): 0.29412, (172, 173): 0.29412, (174, 175): 0.29412, (172, 174): 0.29412, (173, 175): 0.29412, (194, 195): 0.29412, (196, 197): 0.29412, (194, 196): 0.29412, (195, 197): 0.29412, (216, 217): 0.29412, (218, 219): 0.29412, (216, 218): 0.29412, (217, 219): 0.29412, (238, 239): 0.29412, (240, 241): 0.29412, (238, 240): 0.29412, (239, 241): 0.29412, (260, 261): 0.29412, (262, 263): 0.29412, (260, 262): 0.29412, (261, 263): 0.29412, (282, 283): 0.29412, (284, 285): 0.29412, (282, 284): 0.29412, (283, 285): 0.29412, (304, 305): 0.29412, (306, 307): 0.29412, (304, 306): 0.29412, (305, 307): 0.29412, (326, 327): 0.29412, (328, 329): 0.29412, (326, 328): 0.29412, (327, 329): 0.29412, (348, 349): 0.29412, (350, 351): 0.29412, (348, 350): 0.29412, (349, 351): 0.29412, (371, 372): 0.29412, (373, 374): 0.29412, (371, 373): 0.29412, (372, 374): 0.29412, (393, 394): 0.29412, (395, 396): 0.29412, (393, 395): 0.29412, (394, 396): 0.29412, (415, 416): 0.29412, (417, 418): 0.29412, (415, 417): 0.29412, (416, 418): 0.29412, (437, 438): 0.29412, (439, 440): 0.29412, (437, 439): 0.29412, (438, 440): 0.29412, (459, 460): 0.29412, (461, 462): 0.29412, (459, 461): 0.29412, (460, 462): 0.29412, (481, 482): 0.29412, (483, 484): 0.29412, (481, 483): 0.29412, (482, 484): 0.29412, (503, 504): 0.29412, (505, 506): 0.29412, (503, 505): 0.29412, (504, 506): 0.29412, (525, 526): 0.29412, (527, 528): 0.29412, (525, 527): 0.29412, (526, 528): 0.29412, (547, 548): 0.29412, (549, 550): 0.29412, (547, 549): 0.29412, (548, 550): 0.29412, (569, 570): 0.29412, (571, 572): 0.29412, (569, 571): 0.29412, (570, 572): 0.29412, (591, 592): 0.29412, (593, 594): 0.29412, (591, 593): 0.29412, (592, 594): 0.29412, (613, 614): 0.29412, (615, 616): 0.29412, (613, 615): 0.29412, (614, 616): 0.29412, (635, 636): 0.29412, (637, 638): 0.29412, (635, 637): 0.29412, (636, 638): 0.29412, (657, 658): 0.29412, (659, 660): 0.29412, (657, 659): 0.29412, (658, 660): 0.29412, (679, 680): 0.29412, (681, 682): 0.29412, (679, 681): 0.29412, (680, 682): 0.29412, (701, 702): 0.29412, (703, 704): 0.29412, (701, 703): 0.29412, (702, 704): 0.29412, (723, 724): 0.29412, (725, 726): 0.29412, (723, 725): 0.29412, (724, 726): 0.29412, (745, 746): 0.29412, (747, 748): 0.29412, (745, 747): 0.29412, (746, 748): 0.29412, (767, 768): 0.29412, (769, 770): 0.29412, (767, 769): 0.29412, (768, 770): 0.29412, (790, 791): 0.29412, (792, 793): 0.29412, (790, 792): 0.29412, (791, 793): 0.29412, (812, 813): 0.29412, (814, 815): 0.29412, (812, 814): 0.29412, (813, 815): 0.29412, (834, 835): 0.29412, (836, 837): 0.29412, (834, 836): 0.29412, (835, 837): 0.29412}
me_plane_001.attributes.new('crease_edge', 'FLOAT', 'EDGE').data.foreach_set('value', [_k.get((min(e.vertices), max(e.vertices)), 0.0) for e in me_plane_001.edges])
_uv = me_plane_001.uv_layers.new(name='PrimaryColor')
_uv.uv.foreach_set('vector', [0.6742, 0.7951, 0.6751, 0.7609, 0.791, 0.7772, 0.7899, 0.79, 0.589, 0.8027, 0.5904, 0.7591, 0.6751, 0.7609, 0.6742, 0.7951, 0.1668, 0.8152, 0.1685, 0.7524, 0.2351, 0.7534, 0.2336, 0.8166, 0.2336, 0.8166, 0.2351, 0.7534, 0.3068, 0.7554, 0.3058, 0.8108, 0.3058, 0.8108, 0.3068, 0.7554, 0.3745, 0.7554, 0.3729, 0.8103, 0.3729, 0.8103, 0.3745, 0.7554, 0.4493, 0.7544, 0.4478, 0.8076, 0.4478, 0.8076, 0.4493, 0.7544, 0.5225, 0.7548, 0.5209, 0.8057, 0.5209, 0.8057, 0.5225, 0.7548, 0.5904, 0.7591, 0.589, 0.8027, 0.1685, 0.7524, 0.1668, 0.8152, 0.1202, 0.8176, 0.1211, 0.7543, 0.1211, 0.7543, 0.1202, 0.8176, 0.1086, 0.8143, 0.1095, 0.751, 0.6742, 0.7951, 0.6751, 0.7609, 0.791, 0.7772, 0.7899, 0.79, 0.589, 0.8027, 0.5904, 0.7591, 0.6751, 0.7609, 0.6742, 0.7951, 0.1668, 0.8152, 0.1685, 0.7524, 0.2351, 0.7534, 0.2336, 0.8166, 0.2336, 0.8166, 0.2351, 0.7534, 0.3068, 0.7554, 0.3058, 0.8108, 0.3058, 0.8108, 0.3068, 0.7554, 0.3745, 0.7554, 0.3729, 0.8103, 0.3729, 0.8103, 0.3745, 0.7554, 0.4493, 0.7544, 0.4478, 0.8076, 0.4478, 0.8076, 0.4493, 0.7544, 0.5225, 0.7548, 0.5209, 0.8057, 0.5209, 0.8057, 0.5225, 0.7548, 0.5904, 0.7591, 0.589, 0.8027, 0.1685, 0.7524, 0.1668, 0.8152, 0.1202, 0.8176, 0.1211, 0.7543, 0.1211, 0.7543, 0.1202, 0.8176, 0.1086, 0.8143, 0.1095, 0.751, 0.6742, 0.7951, 0.6751, 0.7609, 0.791, 0.7772, 0.7899, 0.79, 0.589, 0.8027, 0.5904, 0.7591, 0.6751, 0.7609, 0.6742, 0.7951, 0.1668, 0.8152, 0.1685, 0.7524, 0.2351, 0.7534, 0.2336, 0.8166, 0.2336, 0.8166, 0.2351, 0.7534, 0.3068, 0.7554, 0.3058, 0.8108, 0.3058, 0.8108, 0.3068, 0.7554, 0.3745, 0.7554, 0.3729, 0.8103, 0.3729, 0.8103, 0.3745, 0.7554, 0.4493, 0.7544, 0.4478, 0.8076, 0.4478, 0.8076, 0.4493, 0.7544, 0.5225, 0.7548, 0.5209, 0.8057, 0.5209, 0.8057, 0.5225, 0.7548, 0.5904, 0.7591, 0.589, 0.8027, 0.1685, 0.7524, 0.1668, 0.8152, 0.1202, 0.8176, 0.1211, 0.7543, 0.1211, 0.7543, 0.1202, 0.8176, 0.1086, 0.8143, 0.1095, 0.751, 0.6742, 0.7951, 0.6751, 0.7609, 0.791, 0.7772, 0.7899, 0.79, 0.589, 0.8027, 0.5904, 0.7591, 0.6751, 0.7609, 0.6742, 0.7951, 0.1668, 0.8152, 0.1685, 0.7524, 0.2351, 0.7534, 0.2336, 0.8166, 0.2336, 0.8166, 0.2351, 0.7534, 0.3068, 0.7554, 0.3058, 0.8108, 0.3058, 0.8108, 0.3068, 0.7554, 0.3745, 0.7554, 0.3729, 0.8103, 0.3729, 0.8103, 0.3745, 0.7554, 0.4493, 0.7544, 0.4478, 0.8076, 0.4478, 0.8076, 0.4493, 0.7544, 0.5225, 0.7548, 0.5209, 0.8057, 0.5209, 0.8057, 0.5225, 0.7548, 0.5904, 0.7591, 0.589, 0.8027, 0.1685, 0.7524, 0.1668, 0.8152, 0.1202, 0.8176, 0.1211, 0.7543, 0.1211, 0.7543, 0.1202, 0.8176, 0.1086, 0.8143, 0.1095, 0.751, 0.6742, 0.7951, 0.6751, 0.7609, 0.791, 0.7772, 0.7899, 0.79, 0.589, 0.8027, 0.5904, 0.7591, 0.6751, 0.7609, 0.6742, 0.7951, 0.1668, 0.8152, 0.1685, 0.7524, 0.2351, 0.7534, 0.2336, 0.8166, 0.2336, 0.8166, 0.2351, 0.7534, 0.3068, 0.7554, 0.3058, 0.8108, 0.3058, 0.8108, 0.3068, 0.7554, 0.3745, 0.7554, 0.3729, 0.8103, 0.3729, 0.8103, 0.3745, 0.7554, 0.4493, 0.7544, 0.4478, 0.8076, 0.4478, 0.8076, 0.4493, 0.7544, 0.5225, 0.7548, 0.5209, 0.8057, 0.5209, 0.8057, 0.5225, 0.7548, 0.5904, 0.7591, 0.589, 0.8027, 0.1685, 0.7524, 0.1668, 0.8152, 0.1202, 0.8176, 0.1211, 0.7543, 0.1211, 0.7543, 0.1202, 0.8176, 0.1086, 0.8143, 0.1095, 0.751, 0.6742, 0.7951, 0.6751, 0.7609, 0.791, 0.7772, 0.7899, 0.79, 0.589, 0.8027, 0.5904, 0.7591, 0.6751, 0.7609, 0.6742, 0.7951, 0.1668, 0.8152, 0.1685, 0.7524, 0.2351, 0.7534, 0.2336, 0.8166, 0.2336, 0.8166, 0.2351, 0.7534, 0.3068, 0.7554, 0.3058, 0.8108, 0.3058, 0.8108, 0.3068, 0.7554, 0.3745, 0.7554, 0.3729, 0.8103, 0.3729, 0.8103, 0.3745, 0.7554, 0.4493, 0.7544, 0.4478, 0.8076, 0.4478, 0.8076, 0.4493, 0.7544, 0.5225, 0.7548, 0.5209, 0.8057, 0.5209, 0.8057, 0.5225, 0.7548, 0.5904, 0.7591, 0.589, 0.8027, 0.1685, 0.7524, 0.1668, 0.8152, 0.1202, 0.8176, 0.1211, 0.7543, 0.1211, 0.7543, 0.1202, 0.8176, 0.1086, 0.8143, 0.1095, 0.751, 0.6742, 0.7951, 0.6751, 0.7609, 0.791, 0.7772, 0.7899, 0.79, 0.589, 0.8027, 0.5904, 0.7591, 0.6751, 0.7609, 0.6742, 0.7951, 0.1668, 0.8152, 0.1685, 0.7524, 0.2351, 0.7534, 0.2336, 0.8166, 0.2336, 0.8166, 0.2351, 0.7534, 0.3068, 0.7554, 0.3058, 0.8108, 0.3058, 0.8108, 0.3068, 0.7554, 0.3745, 0.7554, 0.3729, 0.8103, 0.3729, 0.8103, 0.3745, 0.7554, 0.4493, 0.7544, 0.4478, 0.8076, 0.4478, 0.8076, 0.4493, 0.7544, 0.5225, 0.7548, 0.5209, 0.8057, 0.5209, 0.8057, 0.5225, 0.7548, 0.5904, 0.7591, 0.589, 0.8027, 0.1685, 0.7524, 0.1668, 0.8152, 0.1202, 0.8176, 0.1211, 0.7543, 0.1211, 0.7543, 0.1202, 0.8176, 0.1086, 0.8143, 0.1095, 0.751, 0.6742, 0.7951, 0.6751, 0.7609, 0.791, 0.7772, 0.7899, 0.79, 0.589, 0.8027, 0.5904, 0.7591, 0.6751, 0.7609, 0.6742, 0.7951, 0.1668, 0.8152, 0.1685, 0.7524, 0.2351, 0.7534, 0.2336, 0.8166, 0.2336, 0.8166, 0.2351, 0.7534, 0.3068, 0.7554, 0.3058, 0.8108, 0.3058, 0.8108, 0.3068, 0.7554, 0.3745, 0.7554, 0.3729, 0.8103, 0.3729, 0.8103, 0.3745, 0.7554, 0.4493, 0.7544, 0.4478, 0.8076, 0.4478, 0.8076, 0.4493, 0.7544, 0.5225, 0.7548, 0.5209, 0.8057, 0.5209, 0.8057, 0.5225, 0.7548, 0.5904, 0.7591, 0.589, 0.8027, 0.1685, 0.7524, 0.1668, 0.8152, 0.1202, 0.8176, 0.1211, 0.7543, 0.1211, 0.7543, 0.1202, 0.8176, 0.1086, 0.8143, 0.1095, 0.751, 0.6742, 0.7951, 0.6751, 0.7609, 0.791, 0.7772, 0.7899, 0.79, 0.589, 0.8027, 0.5904, 0.7591, 0.6751, 0.7609, 0.6742, 0.7951, 0.1668, 0.8152, 0.1685, 0.7524, 0.2351, 0.7534, 0.2336, 0.8166, 0.2336, 0.8166, 0.2351, 0.7534, 0.3068, 0.7554, 0.3058, 0.8108, 0.3058, 0.8108, 0.3068, 0.7554, 0.3745, 0.7554, 0.3729, 0.8103, 0.3729, 0.8103, 0.3745, 0.7554, 0.4493, 0.7544, 0.4478, 0.8076, 0.4478, 0.8076, 0.4493, 0.7544, 0.5225, 0.7548, 0.5209, 0.8057, 0.5209, 0.8057, 0.5225, 0.7548, 0.5904, 0.7591, 0.589, 0.8027, 0.1685, 0.7524, 0.1668, 0.8152, 0.1202, 0.8176, 0.1211, 0.7543, 0.1211, 0.7543, 0.1202, 0.8176, 0.1086, 0.8143, 0.1095, 0.751, 0.6742, 0.7951, 0.6751, 0.7609, 0.791, 0.7772, 0.7899, 0.79, 0.589, 0.8027, 0.5904, 0.7591, 0.6751, 0.7609, 0.6742, 0.7951, 0.1668, 0.8152, 0.1685, 0.7524, 0.2351, 0.7534, 0.2336, 0.8166, 0.2336, 0.8166, 0.2351, 0.7534, 0.3068, 0.7554, 0.3058, 0.8108, 0.3058, 0.8108, 0.3068, 0.7554, 0.3745, 0.7554, 0.3729, 0.8103, 0.3729, 0.8103, 0.3745, 0.7554, 0.4493, 0.7544, 0.4478, 0.8076, 0.4478, 0.8076, 0.4493, 0.7544, 0.5225, 0.7548, 0.5209, 0.8057, 0.5209, 0.8057, 0.5225, 0.7548, 0.5904, 0.7591, 0.589, 0.8027, 0.1685, 0.7524, 0.1668, 0.8152, 0.1202, 0.8176, 0.1211, 0.7543, 0.1211, 0.7543, 0.1202, 0.8176, 0.1086, 0.8143, 0.1095, 0.751, 0.6742, 0.7951, 0.6751, 0.7609, 0.791, 0.7772, 0.7899, 0.79, 0.589, 0.8027, 0.5904, 0.7591, 0.6751, 0.7609, 0.6742, 0.7951, 0.1668, 0.8152, 0.1685, 0.7524, 0.2351, 0.7534, 0.2336, 0.8166, 0.2336, 0.8166, 0.2351, 0.7534, 0.3068, 0.7554, 0.3058, 0.8108, 0.3058, 0.8108, 0.3068, 0.7554, 0.3745, 0.7554, 0.3729, 0.8103, 0.3729, 0.8103, 0.3745, 0.7554, 0.4493, 0.7544, 0.4478, 0.8076, 0.4478, 0.8076, 0.4493, 0.7544, 0.5225, 0.7548, 0.5209, 0.8057, 0.5209, 0.8057, 0.5225, 0.7548, 0.5904, 0.7591, 0.589, 0.8027, 0.1685, 0.7524, 0.1668, 0.8152, 0.1202, 0.8176, 0.1211, 0.7543, 0.1211, 0.7543, 0.1202, 0.8176, 0.1086, 0.8143, 0.1095, 0.751, 0.6742, 0.7951, 0.6751, 0.7609, 0.791, 0.7772, 0.7899, 0.79, 0.589, 0.8027, 0.5904, 0.7591, 0.6751, 0.7609, 0.6742, 0.7951, 0.1668, 0.8152, 0.1685, 0.7524, 0.2351, 0.7534, 0.2336, 0.8166, 0.2336, 0.8166, 0.2351, 0.7534, 0.3068, 0.7554, 0.3058, 0.8108, 0.3058, 0.8108, 0.3068, 0.7554, 0.3745, 0.7554, 0.3729, 0.8103, 0.3729, 0.8103, 0.3745, 0.7554, 0.4493, 0.7544, 0.4478, 0.8076, 0.4478, 0.8076, 0.4493, 0.7544, 0.5225, 0.7548, 0.5209, 0.8057, 0.5209, 0.8057, 0.5225, 0.7548, 0.5904, 0.7591, 0.589, 0.8027, 0.1685, 0.7524, 0.1668, 0.8152, 0.1202, 0.8176, 0.1211, 0.7543, 0.1211, 0.7543, 0.1202, 0.8176, 0.1086, 0.8143, 0.1095, 0.751, 0.6742, 0.7951, 0.6751, 0.7609, 0.791, 0.7772, 0.7899, 0.79, 0.589, 0.8027, 0.5904, 0.7591, 0.6751, 0.7609, 0.6742, 0.7951, 0.1668, 0.8152, 0.1685, 0.7524, 0.2351, 0.7534, 0.2336, 0.8166, 0.2336, 0.8166, 0.2351, 0.7534, 0.3068, 0.7554, 0.3058, 0.8108, 0.3058, 0.8108, 0.3068, 0.7554, 0.3745, 0.7554, 0.3729, 0.8103, 0.3729, 0.8103, 0.3745, 0.7554, 0.4493, 0.7544, 0.4478, 0.8076, 0.4478, 0.8076, 0.4493, 0.7544, 0.5225, 0.7548, 0.5209, 0.8057, 0.5209, 0.8057, 0.5225, 0.7548, 0.5904, 0.7591, 0.589, 0.8027, 0.1685, 0.7524, 0.1668, 0.8152, 0.1202, 0.8176, 0.1211, 0.7543, 0.1211, 0.7543, 0.1202, 0.8176, 0.1086, 0.8143, 0.1095, 0.751, 0.6742, 0.7951, 0.6751, 0.7609, 0.791, 0.7772, 0.7899, 0.79, 0.589, 0.8027, 0.5904, 0.7591, 0.6751, 0.7609, 0.6742, 0.7951, 0.1668, 0.8152, 0.1685, 0.7524, 0.2351, 0.7534, 0.2336, 0.8166, 0.2336, 0.8166, 0.2351, 0.7534, 0.3068, 0.7554, 0.3058, 0.8108, 0.3058, 0.8108, 0.3068, 0.7554, 0.3745, 0.7554, 0.3729, 0.8103, 0.3729, 0.8103, 0.3745, 0.7554, 0.4493, 0.7544, 0.4478, 0.8076, 0.4478, 0.8076, 0.4493, 0.7544, 0.5225, 0.7548, 0.5209, 0.8057, 0.5209, 0.8057, 0.5225, 0.7548, 0.5904, 0.7591, 0.589, 0.8027, 0.1685, 0.7524, 0.1668, 0.8152, 0.1202, 0.8176, 0.1211, 0.7543, 0.1211, 0.7543, 0.1202, 0.8176, 0.1086, 0.8143, 0.1095, 0.751, 0.6742, 0.7951, 0.6751, 0.7609, 0.791, 0.7772, 0.7899, 0.79, 0.589, 0.8027, 0.5904, 0.7591, 0.6751, 0.7609, 0.6742, 0.7951, 0.1668, 0.8152, 0.1685, 0.7524, 0.2351, 0.7534, 0.2336, 0.8166, 0.2336, 0.8166, 0.2351, 0.7534, 0.3068, 0.7554, 0.3058, 0.8108, 0.3058, 0.8108, 0.3068, 0.7554, 0.3745, 0.7554, 0.3729, 0.8103, 0.3729, 0.8103, 0.3745, 0.7554, 0.4493, 0.7544, 0.4478, 0.8076, 0.4478, 0.8076, 0.4493, 0.7544, 0.5225, 0.7548, 0.5209, 0.8057, 0.5209, 0.8057, 0.5225, 0.7548, 0.5904, 0.7591, 0.589, 0.8027, 0.1685, 0.7524, 0.1668, 0.8152, 0.1202, 0.8176, 0.1211, 0.7543, 0.1211, 0.7543, 0.1202, 0.8176, 0.1086, 0.8143, 0.1095, 0.751, 0.6742, 0.7951, 0.6751, 0.7609, 0.791, 0.7772, 0.7899, 0.79, 0.589, 0.8027, 0.5904, 0.7591, 0.6751, 0.7609, 0.6742, 0.7951, 0.1668, 0.8152, 0.1685, 0.7524, 0.2351, 0.7534, 0.2336, 0.8166, 0.2336, 0.8166, 0.2351, 0.7534, 0.3068, 0.7554, 0.3058, 0.8108, 0.3058, 0.8108, 0.3068, 0.7554, 0.3745, 0.7554, 0.3729, 0.8103, 0.3729, 0.8103, 0.3745, 0.7554, 0.4493, 0.7544, 0.4478, 0.8076, 0.4478, 0.8076, 0.4493, 0.7544, 0.5225, 0.7548, 0.5209, 0.8057, 0.5209, 0.8057, 0.5225, 0.7548, 0.5904, 0.7591, 0.589, 0.8027, 0.1685, 0.7524, 0.1668, 0.8152, 0.1202, 0.8176, 0.1211, 0.7543, 0.1211, 0.7543, 0.1202, 0.8176, 0.1086, 0.8143, 0.1095, 0.751, 0.6742, 0.7951, 0.6751, 0.7609, 0.791, 0.7772, 0.7899, 0.79, 0.589, 0.8027, 0.5904, 0.7591, 0.6751, 0.7609, 0.6742, 0.7951, 0.1668, 0.8152, 0.1685, 0.7524, 0.2351, 0.7534, 0.2336, 0.8166, 0.2336, 0.8166, 0.2351, 0.7534, 0.3068, 0.7554, 0.3058, 0.8108, 0.3058, 0.8108, 0.3068, 0.7554, 0.3745, 0.7554, 0.3729, 0.8103, 0.3729, 0.8103, 0.3745, 0.7554, 0.4493, 0.7544, 0.4478, 0.8076, 0.4478, 0.8076, 0.4493, 0.7544, 0.5225, 0.7548, 0.5209, 0.8057, 0.5209, 0.8057, 0.5225, 0.7548, 0.5904, 0.7591, 0.589, 0.8027, 0.1685, 0.7524, 0.1668, 0.8152, 0.1202, 0.8176, 0.1211, 0.7543, 0.1211, 0.7543, 0.1202, 0.8176, 0.1086, 0.8143, 0.1095, 0.751, 0.6742, 0.7951, 0.6751, 0.7609, 0.791, 0.7772, 0.7899, 0.79, 0.589, 0.8027, 0.5904, 0.7591, 0.6751, 0.7609, 0.6742, 0.7951, 0.1668, 0.8152, 0.1685, 0.7524, 0.2351, 0.7534, 0.2336, 0.8166, 0.2336, 0.8166, 0.2351, 0.7534, 0.3068, 0.7554, 0.3058, 0.8108, 0.3058, 0.8108, 0.3068, 0.7554, 0.3745, 0.7554, 0.3729, 0.8103, 0.3729, 0.8103, 0.3745, 0.7554, 0.4493, 0.7544, 0.4478, 0.8076, 0.4478, 0.8076, 0.4493, 0.7544, 0.5225, 0.7548, 0.5209, 0.8057, 0.5209, 0.8057, 0.5225, 0.7548, 0.5904, 0.7591, 0.589, 0.8027, 0.1685, 0.7524, 0.1668, 0.8152, 0.1202, 0.8176, 0.1211, 0.7543, 0.1211, 0.7543, 0.1202, 0.8176, 0.1086, 0.8143, 0.1095, 0.751, 0.6742, 0.7951, 0.6751, 0.7609, 0.791, 0.7772, 0.7899, 0.79, 0.589, 0.8027, 0.5904, 0.7591, 0.6751, 0.7609, 0.6742, 0.7951, 0.1668, 0.8152, 0.1685, 0.7524, 0.2351, 0.7534, 0.2336, 0.8166, 0.2336, 0.8166, 0.2351, 0.7534, 0.3068, 0.7554, 0.3058, 0.8108, 0.3058, 0.8108, 0.3068, 0.7554, 0.3745, 0.7554, 0.3729, 0.8103, 0.3729, 0.8103, 0.3745, 0.7554, 0.4493, 0.7544, 0.4478, 0.8076, 0.4478, 0.8076, 0.4493, 0.7544, 0.5225, 0.7548, 0.5209, 0.8057, 0.5209, 0.8057, 0.5225, 0.7548, 0.5904, 0.7591, 0.589, 0.8027, 0.1685, 0.7524, 0.1668, 0.8152, 0.1202, 0.8176, 0.1211, 0.7543, 0.1211, 0.7543, 0.1202, 0.8176, 0.1086, 0.8143, 0.1095, 0.751, 0.6742, 0.7951, 0.6751, 0.7609, 0.791, 0.7772, 0.7899, 0.79, 0.589, 0.8027, 0.5904, 0.7591, 0.6751, 0.7609, 0.6742, 0.7951, 0.1668, 0.8152, 0.1685, 0.7524, 0.2351, 0.7534, 0.2336, 0.8166, 0.2336, 0.8166, 0.2351, 0.7534, 0.3068, 0.7554, 0.3058, 0.8108, 0.3058, 0.8108, 0.3068, 0.7554, 0.3745, 0.7554, 0.3729, 0.8103, 0.3729, 0.8103, 0.3745, 0.7554, 0.4493, 0.7544, 0.4478, 0.8076, 0.4478, 0.8076, 0.4493, 0.7544, 0.5225, 0.7548, 0.5209, 0.8057, 0.5209, 0.8057, 0.5225, 0.7548, 0.5904, 0.7591, 0.589, 0.8027, 0.1685, 0.7524, 0.1668, 0.8152, 0.1202, 0.8176, 0.1211, 0.7543, 0.1211, 0.7543, 0.1202, 0.8176, 0.1086, 0.8143, 0.1095, 0.751, 0.6742, 0.7951, 0.6751, 0.7609, 0.791, 0.7772, 0.7899, 0.79, 0.589, 0.8027, 0.5904, 0.7591, 0.6751, 0.7609, 0.6742, 0.7951, 0.1668, 0.8152, 0.1685, 0.7524, 0.2351, 0.7534, 0.2336, 0.8166, 0.2336, 0.8166, 0.2351, 0.7534, 0.3068, 0.7554, 0.3058, 0.8108, 0.3058, 0.8108, 0.3068, 0.7554, 0.3745, 0.7554, 0.3729, 0.8103, 0.3729, 0.8103, 0.3745, 0.7554, 0.4493, 0.7544, 0.4478, 0.8076, 0.4478, 0.8076, 0.4493, 0.7544, 0.5225, 0.7548, 0.5209, 0.8057, 0.5209, 0.8057, 0.5225, 0.7548, 0.5904, 0.7591, 0.589, 0.8027, 0.1685, 0.7524, 0.1668, 0.8152, 0.1202, 0.8176, 0.1211, 0.7543, 0.1211, 0.7543, 0.1202, 0.8176, 0.1086, 0.8143, 0.1095, 0.751, 0.6742, 0.7951, 0.6751, 0.7609, 0.791, 0.7772, 0.7899, 0.79, 0.589, 0.8027, 0.5904, 0.7591, 0.6751, 0.7609, 0.6742, 0.7951, 0.1668, 0.8152, 0.1685, 0.7524, 0.2351, 0.7534, 0.2336, 0.8166, 0.2336, 0.8166, 0.2351, 0.7534, 0.3068, 0.7554, 0.3058, 0.8108, 0.3058, 0.8108, 0.3068, 0.7554, 0.3745, 0.7554, 0.3729, 0.8103, 0.3729, 0.8103, 0.3745, 0.7554, 0.4493, 0.7544, 0.4478, 0.8076, 0.4478, 0.8076, 0.4493, 0.7544, 0.5225, 0.7548, 0.5209, 0.8057, 0.5209, 0.8057, 0.5225, 0.7548, 0.5904, 0.7591, 0.589, 0.8027, 0.1685, 0.7524, 0.1668, 0.8152, 0.1202, 0.8176, 0.1211, 0.7543, 0.1211, 0.7543, 0.1202, 0.8176, 0.1086, 0.8143, 0.1095, 0.751, 0.6742, 0.7951, 0.6751, 0.7609, 0.791, 0.7772, 0.7899, 0.79, 0.589, 0.8027, 0.5904, 0.7591, 0.6751, 0.7609, 0.6742, 0.7951, 0.1668, 0.8152, 0.1685, 0.7524, 0.2351, 0.7534, 0.2336, 0.8166, 0.2336, 0.8166, 0.2351, 0.7534, 0.3068, 0.7554, 0.3058, 0.8108, 0.3058, 0.8108, 0.3068, 0.7554, 0.3745, 0.7554, 0.3729, 0.8103, 0.3729, 0.8103, 0.3745, 0.7554, 0.4493, 0.7544, 0.4478, 0.8076, 0.4478, 0.8076, 0.4493, 0.7544, 0.5225, 0.7548, 0.5209, 0.8057, 0.5209, 0.8057, 0.5225, 0.7548, 0.5904, 0.7591, 0.589, 0.8027, 0.1685, 0.7524, 0.1668, 0.8152, 0.1202, 0.8176, 0.1211, 0.7543, 0.1211, 0.7543, 0.1202, 0.8176, 0.1086, 0.8143, 0.1095, 0.751, 0.6742, 0.7951, 0.6751, 0.7609, 0.791, 0.7772, 0.7899, 0.79, 0.589, 0.8027, 0.5904, 0.7591, 0.6751, 0.7609, 0.6742, 0.7951, 0.1668, 0.8152, 0.1685, 0.7524, 0.2351, 0.7534, 0.2336, 0.8166, 0.2336, 0.8166, 0.2351, 0.7534, 0.3068, 0.7554, 0.3058, 0.8108, 0.3058, 0.8108, 0.3068, 0.7554, 0.3745, 0.7554, 0.3729, 0.8103, 0.3729, 0.8103, 0.3745, 0.7554, 0.4493, 0.7544, 0.4478, 0.8076, 0.4478, 0.8076, 0.4493, 0.7544, 0.5225, 0.7548, 0.5209, 0.8057, 0.5209, 0.8057, 0.5225, 0.7548, 0.5904, 0.7591, 0.589, 0.8027, 0.1685, 0.7524, 0.1668, 0.8152, 0.1202, 0.8176, 0.1211, 0.7543, 0.1211, 0.7543, 0.1202, 0.8176, 0.1086, 0.8143, 0.1095, 0.751, 0.6742, 0.7951, 0.6751, 0.7609, 0.791, 0.7772, 0.7899, 0.79, 0.589, 0.8027, 0.5904, 0.7591, 0.6751, 0.7609, 0.6742, 0.7951, 0.1668, 0.8152, 0.1685, 0.7524, 0.2351, 0.7534, 0.2336, 0.8166, 0.2336, 0.8166, 0.2351, 0.7534, 0.3068, 0.7554, 0.3058, 0.8108, 0.3058, 0.8108, 0.3068, 0.7554, 0.3745, 0.7554, 0.3729, 0.8103, 0.3729, 0.8103, 0.3745, 0.7554, 0.4493, 0.7544, 0.4478, 0.8076, 0.4478, 0.8076, 0.4493, 0.7544, 0.5225, 0.7548, 0.5209, 0.8057, 0.5209, 0.8057, 0.5225, 0.7548, 0.5904, 0.7591, 0.589, 0.8027, 0.1685, 0.7524, 0.1668, 0.8152, 0.1202, 0.8176, 0.1211, 0.7543, 0.1211, 0.7543, 0.1202, 0.8176, 0.1086, 0.8143, 0.1095, 0.751, 0.6742, 0.7951, 0.6751, 0.7609, 0.791, 0.7772, 0.7899, 0.79, 0.589, 0.8027, 0.5904, 0.7591, 0.6751, 0.7609, 0.6742, 0.7951, 0.1668, 0.8152, 0.1685, 0.7524, 0.2351, 0.7534, 0.2336, 0.8166, 0.2336, 0.8166, 0.2351, 0.7534, 0.3068, 0.7554, 0.3058, 0.8108, 0.3058, 0.8108, 0.3068, 0.7554, 0.3745, 0.7554, 0.3729, 0.8103, 0.3729, 0.8103, 0.3745, 0.7554, 0.4493, 0.7544, 0.4478, 0.8076, 0.4478, 0.8076, 0.4493, 0.7544, 0.5225, 0.7548, 0.5209, 0.8057, 0.5209, 0.8057, 0.5225, 0.7548, 0.5904, 0.7591, 0.589, 0.8027, 0.1685, 0.7524, 0.1668, 0.8152, 0.1202, 0.8176, 0.1211, 0.7543, 0.1211, 0.7543, 0.1202, 0.8176, 0.1086, 0.8143, 0.1095, 0.751, 0.6742, 0.7951, 0.6751, 0.7609, 0.791, 0.7772, 0.7899, 0.79, 0.589, 0.8027, 0.5904, 0.7591, 0.6751, 0.7609, 0.6742, 0.7951, 0.1668, 0.8152, 0.1685, 0.7524, 0.2351, 0.7534, 0.2336, 0.8166, 0.2336, 0.8166, 0.2351, 0.7534, 0.3068, 0.7554, 0.3058, 0.8108, 0.3058, 0.8108, 0.3068, 0.7554, 0.3745, 0.7554, 0.3729, 0.8103, 0.3729, 0.8103, 0.3745, 0.7554, 0.4493, 0.7544, 0.4478, 0.8076, 0.4478, 0.8076, 0.4493, 0.7544, 0.5225, 0.7548, 0.5209, 0.8057, 0.5209, 0.8057, 0.5225, 0.7548, 0.5904, 0.7591, 0.589, 0.8027, 0.1685, 0.7524, 0.1668, 0.8152, 0.1202, 0.8176, 0.1211, 0.7543, 0.1211, 0.7543, 0.1202, 0.8176, 0.1086, 0.8143, 0.1095, 0.751, 0.6742, 0.7951, 0.6751, 0.7609, 0.791, 0.7772, 0.7899, 0.79, 0.589, 0.8027, 0.5904, 0.7591, 0.6751, 0.7609, 0.6742, 0.7951, 0.1668, 0.8152, 0.1685, 0.7524, 0.2351, 0.7534, 0.2336, 0.8166, 0.2336, 0.8166, 0.2351, 0.7534, 0.3068, 0.7554, 0.3058, 0.8108, 0.3058, 0.8108, 0.3068, 0.7554, 0.3745, 0.7554, 0.3729, 0.8103, 0.3729, 0.8103, 0.3745, 0.7554, 0.4493, 0.7544, 0.4478, 0.8076, 0.4478, 0.8076, 0.4493, 0.7544, 0.5225, 0.7548, 0.5209, 0.8057, 0.5209, 0.8057, 0.5225, 0.7548, 0.5904, 0.7591, 0.589, 0.8027, 0.1685, 0.7524, 0.1668, 0.8152, 0.1202, 0.8176, 0.1211, 0.7543, 0.1211, 0.7543, 0.1202, 0.8176, 0.1086, 0.8143, 0.1095, 0.751, 0.6742, 0.7951, 0.6751, 0.7609, 0.791, 0.7772, 0.7899, 0.79, 0.589, 0.8027, 0.5904, 0.7591, 0.6751, 0.7609, 0.6742, 0.7951, 0.1668, 0.8152, 0.1685, 0.7524, 0.2351, 0.7534, 0.2336, 0.8166, 0.2336, 0.8166, 0.2351, 0.7534, 0.3068, 0.7554, 0.3058, 0.8108, 0.3058, 0.8108, 0.3068, 0.7554, 0.3745, 0.7554, 0.3729, 0.8103, 0.3729, 0.8103, 0.3745, 0.7554, 0.4493, 0.7544, 0.4478, 0.8076, 0.4478, 0.8076, 0.4493, 0.7544, 0.5225, 0.7548, 0.5209, 0.8057, 0.5209, 0.8057, 0.5225, 0.7548, 0.5904, 0.7591, 0.589, 0.8027, 0.1685, 0.7524, 0.1668, 0.8152, 0.1202, 0.8176, 0.1211, 0.7543, 0.1211, 0.7543, 0.1202, 0.8176, 0.1086, 0.8143, 0.1095, 0.751, 0.6742, 0.7951, 0.6751, 0.7609, 0.791, 0.7772, 0.7899, 0.79, 0.589, 0.8027, 0.5904, 0.7591, 0.6751, 0.7609, 0.6742, 0.7951, 0.1668, 0.8152, 0.1685, 0.7524, 0.2351, 0.7534, 0.2336, 0.8166, 0.2336, 0.8166, 0.2351, 0.7534, 0.3068, 0.7554, 0.3058, 0.8108, 0.3058, 0.8108, 0.3068, 0.7554, 0.3745, 0.7554, 0.3729, 0.8103, 0.3729, 0.8103, 0.3745, 0.7554, 0.4493, 0.7544, 0.4478, 0.8076, 0.4478, 0.8076, 0.4493, 0.7544, 0.5225, 0.7548, 0.5209, 0.8057, 0.5209, 0.8057, 0.5225, 0.7548, 0.5904, 0.7591, 0.589, 0.8027, 0.1685, 0.7524, 0.1668, 0.8152, 0.1202, 0.8176, 0.1211, 0.7543, 0.1211, 0.7543, 0.1202, 0.8176, 0.1086, 0.8143, 0.1095, 0.751, 0.6742, 0.7951, 0.6751, 0.7609, 0.791, 0.7772, 0.7899, 0.79, 0.589, 0.8027, 0.5904, 0.7591, 0.6751, 0.7609, 0.6742, 0.7951, 0.1668, 0.8152, 0.1685, 0.7524, 0.2351, 0.7534, 0.2336, 0.8166, 0.2336, 0.8166, 0.2351, 0.7534, 0.3068, 0.7554, 0.3058, 0.8108, 0.3058, 0.8108, 0.3068, 0.7554, 0.3745, 0.7554, 0.3729, 0.8103, 0.3729, 0.8103, 0.3745, 0.7554, 0.4493, 0.7544, 0.4478, 0.8076, 0.4478, 0.8076, 0.4493, 0.7544, 0.5225, 0.7548, 0.5209, 0.8057, 0.5209, 0.8057, 0.5225, 0.7548, 0.5904, 0.7591, 0.589, 0.8027, 0.1685, 0.7524, 0.1668, 0.8152, 0.1202, 0.8176, 0.1211, 0.7543, 0.1211, 0.7543, 0.1202, 0.8176, 0.1086, 0.8143, 0.1095, 0.751, 0.6742, 0.7951, 0.6751, 0.7609, 0.791, 0.7772, 0.7899, 0.79, 0.589, 0.8027, 0.5904, 0.7591, 0.6751, 0.7609, 0.6742, 0.7951, 0.1668, 0.8152, 0.1685, 0.7524, 0.2351, 0.7534, 0.2336, 0.8166, 0.2336, 0.8166, 0.2351, 0.7534, 0.3068, 0.7554, 0.3058, 0.8108, 0.3058, 0.8108, 0.3068, 0.7554, 0.3745, 0.7554, 0.3729, 0.8103, 0.3729, 0.8103, 0.3745, 0.7554, 0.4493, 0.7544, 0.4478, 0.8076, 0.4478, 0.8076, 0.4493, 0.7544, 0.5225, 0.7548, 0.5209, 0.8057, 0.5209, 0.8057, 0.5225, 0.7548, 0.5904, 0.7591, 0.589, 0.8027, 0.1685, 0.7524, 0.1668, 0.8152, 0.1202, 0.8176, 0.1211, 0.7543, 0.1211, 0.7543, 0.1202, 0.8176, 0.1086, 0.8143, 0.1095, 0.751, 0.6742, 0.7951, 0.6751, 0.7609, 0.791, 0.7772, 0.7899, 0.79, 0.589, 0.8027, 0.5904, 0.7591, 0.6751, 0.7609, 0.6742, 0.7951, 0.1668, 0.8152, 0.1685, 0.7524, 0.2351, 0.7534, 0.2336, 0.8166, 0.2336, 0.8166, 0.2351, 0.7534, 0.3068, 0.7554, 0.3058, 0.8108, 0.3058, 0.8108, 0.3068, 0.7554, 0.3745, 0.7554, 0.3729, 0.8103, 0.3729, 0.8103, 0.3745, 0.7554, 0.4493, 0.7544, 0.4478, 0.8076, 0.4478, 0.8076, 0.4493, 0.7544, 0.5225, 0.7548, 0.5209, 0.8057, 0.5209, 0.8057, 0.5225, 0.7548, 0.5904, 0.7591, 0.589, 0.8027, 0.1685, 0.7524, 0.1668, 0.8152, 0.1202, 0.8176, 0.1211, 0.7543, 0.1211, 0.7543, 0.1202, 0.8176, 0.1086, 0.8143, 0.1095, 0.751, 0.6742, 0.7951, 0.6751, 0.7609, 0.791, 0.7772, 0.7899, 0.79, 0.589, 0.8027, 0.5904, 0.7591, 0.6751, 0.7609, 0.6742, 0.7951, 0.1668, 0.8152, 0.1685, 0.7524, 0.2351, 0.7534, 0.2336, 0.8166, 0.2336, 0.8166, 0.2351, 0.7534, 0.3068, 0.7554, 0.3058, 0.8108, 0.3058, 0.8108, 0.3068, 0.7554, 0.3745, 0.7554, 0.3729, 0.8103, 0.3729, 0.8103, 0.3745, 0.7554, 0.4493, 0.7544, 0.4478, 0.8076, 0.4478, 0.8076, 0.4493, 0.7544, 0.5225, 0.7548, 0.5209, 0.8057, 0.5209, 0.8057, 0.5225, 0.7548, 0.5904, 0.7591, 0.589, 0.8027, 0.1685, 0.7524, 0.1668, 0.8152, 0.1202, 0.8176, 0.1211, 0.7543, 0.1211, 0.7543, 0.1202, 0.8176, 0.1086, 0.8143, 0.1095, 0.751, 0.6742, 0.7951, 0.6751, 0.7609, 0.791, 0.7772, 0.7899, 0.79, 0.589, 0.8027, 0.5904, 0.7591, 0.6751, 0.7609, 0.6742, 0.7951, 0.1668, 0.8152, 0.1685, 0.7524, 0.2351, 0.7534, 0.2336, 0.8166, 0.2336, 0.8166, 0.2351, 0.7534, 0.3068, 0.7554, 0.3058, 0.8108, 0.3058, 0.8108, 0.3068, 0.7554, 0.3745, 0.7554, 0.3729, 0.8103, 0.3729, 0.8103, 0.3745, 0.7554, 0.4493, 0.7544, 0.4478, 0.8076, 0.4478, 0.8076, 0.4493, 0.7544, 0.5225, 0.7548, 0.5209, 0.8057, 0.5209, 0.8057, 0.5225, 0.7548, 0.5904, 0.7591, 0.589, 0.8027, 0.1685, 0.7524, 0.1668, 0.8152, 0.1202, 0.8176, 0.1211, 0.7543, 0.1211, 0.7543, 0.1202, 0.8176, 0.1086, 0.8143, 0.1095, 0.751, 0.6742, 0.7951, 0.6751, 0.7609, 0.791, 0.7772, 0.7899, 0.79, 0.589, 0.8027, 0.5904, 0.7591, 0.6751, 0.7609, 0.6742, 0.7951, 0.1668, 0.8152, 0.1685, 0.7524, 0.2351, 0.7534, 0.2336, 0.8166, 0.2336, 0.8166, 0.2351, 0.7534, 0.3068, 0.7554, 0.3058, 0.8108, 0.3058, 0.8108, 0.3068, 0.7554, 0.3745, 0.7554, 0.3729, 0.8103, 0.3729, 0.8103, 0.3745, 0.7554, 0.4493, 0.7544, 0.4478, 0.8076, 0.4478, 0.8076, 0.4493, 0.7544, 0.5225, 0.7548, 0.5209, 0.8057, 0.5209, 0.8057, 0.5225, 0.7548, 0.5904, 0.7591, 0.589, 0.8027, 0.1685, 0.7524, 0.1668, 0.8152, 0.1202, 0.8176, 0.1211, 0.7543, 0.1211, 0.7543, 0.1202, 0.8176, 0.1086, 0.8143, 0.1095, 0.751, 0.6742, 0.7951, 0.6751, 0.7609, 0.791, 0.7772, 0.7899, 0.79, 0.589, 0.8027, 0.5904, 0.7591, 0.6751, 0.7609, 0.6742, 0.7951, 0.1668, 0.8152, 0.1685, 0.7524, 0.2351, 0.7534, 0.2336, 0.8166, 0.2336, 0.8166, 0.2351, 0.7534, 0.3068, 0.7554, 0.3058, 0.8108, 0.3058, 0.8108, 0.3068, 0.7554, 0.3745, 0.7554, 0.3729, 0.8103, 0.3729, 0.8103, 0.3745, 0.7554, 0.4493, 0.7544, 0.4478, 0.8076, 0.4478, 0.8076, 0.4493, 0.7544, 0.5225, 0.7548, 0.5209, 0.8057, 0.5209, 0.8057, 0.5225, 0.7548, 0.5904, 0.7591, 0.589, 0.8027, 0.1685, 0.7524, 0.1668, 0.8152, 0.1202, 0.8176, 0.1211, 0.7543, 0.1211, 0.7543, 0.1202, 0.8176, 0.1086, 0.8143, 0.1095, 0.751, 0.6742, 0.7951, 0.6751, 0.7609, 0.791, 0.7772, 0.7899, 0.79, 0.589, 0.8027, 0.5904, 0.7591, 0.6751, 0.7609, 0.6742, 0.7951, 0.1668, 0.8152, 0.1685, 0.7524, 0.2351, 0.7534, 0.2336, 0.8166, 0.2336, 0.8166, 0.2351, 0.7534, 0.3068, 0.7554, 0.3058, 0.8108, 0.3058, 0.8108, 0.3068, 0.7554, 0.3745, 0.7554, 0.3729, 0.8103, 0.3729, 0.8103, 0.3745, 0.7554, 0.4493, 0.7544, 0.4478, 0.8076, 0.4478, 0.8076, 0.4493, 0.7544, 0.5225, 0.7548, 0.5209, 0.8057, 0.5209, 0.8057, 0.5225, 0.7548, 0.5904, 0.7591, 0.589, 0.8027, 0.1685, 0.7524, 0.1668, 0.8152, 0.1202, 0.8176, 0.1211, 0.7543, 0.1211, 0.7543, 0.1202, 0.8176, 0.1086, 0.8143, 0.1095, 0.751])
_uv = me_plane_001.uv_layers.new(name='Decal')
_uv.uv.foreach_set('vector', [0.3204, 2.46, 0.4186, 2.455, 0.4422, 3.309, 0.4158, 3.309, 0.4384, 1.872, 0.5613, 1.87, 0.4186, 2.455, 0.3204, 2.46, 0.3702, -1.938, 0.5012, -1.938, 0.4473, -1.293, 0.3195, -1.291, 0.3195, -1.291, 0.4473, -1.293, 0.4449, -0.654, 0.3305, -0.649, 0.3305, -0.649, 0.4449, -0.654, 0.51, -0.04586, 0.377, -0.04554, 0.377, -0.04554, 0.51, -0.04586, 0.5763, 0.5673, 0.4473, 0.5687, 0.4473, 0.5687, 0.5763, 0.5673, 0.5675, 1.226, 0.4354, 1.227, 0.4354, 1.227, 0.5675, 1.226, 0.5613, 1.87, 0.4384, 1.872, 0.5012, -1.938, 0.3702, -1.938, 0.4204, -1.997, 0.4752, -1.997, 0.4752, -1.997, 0.4204, -1.997, 0.4239, -2.223, 0.4787, -2.223, 1.063, 2.153, 0.9692, 2.133, 0.78, 2.926, 0.8059, 2.929, 1.039, 1.604, 0.9176, 1.587, 0.9692, 2.133, 1.063, 2.153, 0.9464, -1.864, 0.8154, -1.864, 0.8694, -1.267, 0.9971, -1.265, 0.9971, -1.265, 0.8694, -1.267, 0.8668, -0.6799, 0.9798, -0.6756, 0.9798, -0.6756, 0.8668, -0.6799, 0.7919, -0.1511, 0.9195, -0.1523, 0.9195, -0.1523, 0.7919, -0.1511, 0.7203, 0.3546, 0.8576, 0.3609, 0.8576, 0.3609, 0.7203, 0.3546, 0.8487, 0.9654, 0.9848, 0.9764, 0.9848, 0.9764, 0.8487, 0.9654, 0.9176, 1.587, 1.039, 1.604, 0.8154, -1.864, 0.9464, -1.864, 0.8963, -1.918, 0.8415, -1.918, 0.8415, -1.918, 0.8963, -1.918, 0.8927, -2.128, 0.8379, -2.128, 0.7422, 2.384, 0.6448, 2.379, 0.5943, 3.175, 0.6207, 3.175, 0.7545, 1.798, 0.6268, 1.798, 0.6448, 2.379, 0.7422, 2.384, 0.7205, -1.903, 0.5896, -1.903, 0.6511, -1.265, 0.7782, -1.263, 0.7782, -1.263, 0.6511, -1.265, 0.6454, -0.6679, 0.7669, -0.6639, 0.7669, -0.6639, 0.6454, -0.6679, 0.5609, -0.121, 0.6931, -0.1279, 0.6931, -0.1279, 0.5609, -0.121, 0.6772, 0.5103, 0.7752, 0.5063, 0.7752, 0.5063, 0.6772, 0.5103, 0.7654, 1.164, 0.8831, 1.161, 0.8831, 1.161, 0.7654, 1.164, 0.6268, 1.798, 0.7545, 1.798, 0.5896, -1.903, 0.7205, -1.903, 0.67, -1.962, 0.6153, -1.962, 0.6153, -1.962, 0.67, -1.962, 0.6663, -2.187, 0.6115, -2.187, 0.01454, 2.239, 0.108, 2.22, 0.3035, 3.065, 0.2776, 3.068, 0.03336, 1.678, 0.154, 1.664, 0.108, 2.22, 0.01454, 2.239, 0.1419, -1.829, 0.2729, -1.828, 0.2163, -1.232, 0.08884, -1.231, 0.08884, -1.231, 0.2163, -1.232, 0.2156, -0.5734, 0.1031, -0.5723, 0.1031, -0.5723, 0.2156, -0.5734, 0.2885, 0.08675, 0.1612, 0.08651, 0.1612, 0.08651, 0.2885, 0.08675, 0.3603, 0.6663, 0.223, 0.6722, 0.223, 0.6722, 0.3603, 0.6663, 0.2281, 1.187, 0.09188, 1.193, 0.09188, 1.193, 0.2281, 1.187, 0.154, 1.664, 0.03336, 1.678, 0.2729, -1.828, 0.1419, -1.829, 0.1924, -1.883, 0.2472, -1.883, 0.2472, -1.883, 0.1924, -1.883, 0.1971, -2.093, 0.2519, -2.092, 0.005001, 2.46, 0.113, 2.455, 0.129, 3.309, 0.1235, 3.309, -0.003532, 1.872, 0.05447, 1.87, 0.113, 2.455, 0.005001, 2.46, 0.01931, -1.938, 0.03446, -1.938, -0.05639, -1.293, -0.1229, -1.291, -0.1229, -1.291, -0.05639, -1.293, 0.1131, -0.654, 0.01294, -0.649, 0.01294, -0.649, 0.1131, -0.654, 0.2679, -0.04586, 0.2416, -0.04554, 0.2416, -0.04554, 0.2679, -0.04586, 0.02806, 0.5673, 0.08119, 0.5687, 0.08119, 0.5687, 0.02806, 0.5673, -0.04076, 1.226, -0.0009624, 1.227, -0.0009624, 1.227, -0.04076, 1.226, 0.05447, 1.87, -0.003532, 1.872, 0.03446, -1.938, 0.01931, -1.938, 0.02508, -1.997, 0.03141, -1.997, 0.03141, -1.997, 0.02508, -1.997, 0.02547, -2.223, 0.03181, -2.223, 0.082, 2.153, -0.02235, 2.133, -0.05549, 2.926, -0.04997, 2.929, 0.1024, 1.604, 0.04523, 1.587, -0.02235, 2.133, 0.082, 2.153, 0.1072, -1.864, 0.09207, -1.864, 0.1788, -1.267, 0.2429, -1.265, 0.2429, -1.265, 0.1788, -1.267, -0.008848, -0.6799, 0.08998, -0.6756, 0.08998, -0.6756, -0.008848, -0.6799, -0.2057, -0.1511, -0.156, -0.1523, -0.156, -0.1523, -0.2057, -0.1511, 0.05759, 0.3546, 0.05058, 0.3609, 0.05058, 0.3609, 0.05759, 0.3546, 0.1992, 0.9654, 0.1856, 0.9764, 0.1856, 0.9764, 0.1992, 0.9654, 0.04523, 1.587, 0.1024, 1.604, 0.09207, -1.864, 0.1072, -1.864, 0.1014, -1.918, 0.09512, -1.918, 0.09512, -1.918, 0.1014, -1.918, 0.101, -2.128, 0.09472, -2.128, 0.5709, 2.384, 0.4358, 2.379, 0.4177, 3.175, 0.4252, 3.175, 0.5981, 1.798, 0.5343, 1.798, 0.4358, 2.379, 0.5709, 2.384, 0.5378, -1.903, 0.5208, -1.903, 0.6354, -1.265, 0.7151, -1.263, 0.7151, -1.263, 0.6354, -1.265, 0.4803, -0.6679, 0.582, -0.6639, 0.582, -0.6639, 0.4803, -0.6679, 0.4774, -0.121, 0.4556, -0.1279, 0.4556, -0.1279, 0.4774, -0.121, 0.6421, 0.5103, 0.5224, 0.5063, 0.5224, 0.5063, 0.6421, 0.5103, 0.6827, 1.164, 0.591, 1.161, 0.591, 1.161, 0.6827, 1.164, 0.5343, 1.798, 0.5981, 1.798, 0.5208, -1.903, 0.5378, -1.903, 0.5311, -1.962, 0.524, -1.962, 0.524, -1.962, 0.5311, -1.962, 0.5302, -2.187, 0.5231, -2.187, 0.453, 2.239, 0.5836, 2.22, 0.6295, 3.065, 0.622, 3.068, 0.4294, 1.678, 0.5032, 1.664, 0.5836, 2.22, 0.453, 2.239, 0.4362, -1.829, 0.4532, -1.828, 0.3473, -1.232, 0.2705, -1.231, 0.2705, -1.231, 0.3473, -1.232, 0.5709, -0.5734, 0.4491, -0.5723, 0.4491, -0.5723, 0.5709, -0.5734, 0.815, 0.08675, 0.7531, 0.08651, 0.7531, 0.08651, 0.815, 0.08675, 0.4959, 0.6663, 0.5022, 0.6722, 0.5022, 0.6722, 0.4959, 0.6663, 0.3175, 1.187, 0.3299, 1.193, 0.3299, 1.193, 0.3175, 1.187, 0.5032, 1.664, 0.4294, 1.678, 0.4532, -1.828, 0.4362, -1.829, 0.4427, -1.883, 0.4498, -1.883, 0.4498, -1.883, 0.4427, -1.883, 0.4433, -2.093, 0.4504, -2.092, 0.6481, 2.265, 0.5392, 2.26, 0.5314, 3.101, 0.5426, 3.101, 0.6132, 1.698, 0.5363, 1.697, 0.5392, 2.26, 0.6481, 2.265, 0.5085, -1.934, 0.482, -1.935, 0.5669, -1.304, 0.6323, -1.302, 0.6323, -1.302, 0.5669, -1.304, 0.4508, -0.6908, 0.5419, -0.6855, 0.5419, -0.6855, 0.4508, -0.6908, 0.3395, -0.1138, 0.3831, -0.113, 0.3831, -0.113, 0.3395, -0.1138, 0.5244, 0.4625, 0.5139, 0.4646, 0.5139, 0.4646, 0.5244, 0.4625, 0.5946, 1.084, 0.5987, 1.085, 0.5987, 1.085, 0.5946, 1.084, 0.5363, 1.697, 0.6132, 1.698, 0.482, -1.935, 0.5085, -1.934, 0.4977, -1.993, 0.4866, -1.993, 0.4866, -1.993, 0.4977, -1.993, 0.4947, -2.218, 0.4836, -2.218, 0.2976, 2.331, 0.4024, 2.311, 0.4772, 3.132, 0.4662, 3.135, 0.2939, 1.741, 0.3698, 1.724, 0.4024, 2.311, 0.2976, 2.331, 0.3762, -1.861, 0.4026, -1.86, 0.3353, -1.263, 0.2719, -1.262, 0.2719, -1.262, 0.3353, -1.263, 0.4753, -0.6772, 0.3842, -0.6731, 0.3842, -0.6731, 0.4753, -0.6772, 0.6287, -0.1439, 0.5663, -0.1452, 0.5663, -0.1452, 0.6287, -0.1439, 0.4318, 0.3895, 0.4043, 0.3961, 0.4043, 0.3961, 0.4318, 0.3895, 0.2781, 1.049, 0.2527, 1.061, 0.2527, 1.061, 0.2781, 1.049, 0.3698, 1.724, 0.2939, 1.741, 0.4026, -1.86, 0.3762, -1.861, 0.3858, -1.915, 0.3969, -1.915, 0.3969, -1.915, 0.3858, -1.915, 0.3847, -2.124, 0.3957, -2.124, 0.08461, 2.104, 0.2142, 2.098, 0.2524, 2.857, 0.2397, 2.857, 0.04868, 1.578, 0.1314, 1.578, 0.2142, 2.098, 0.08461, 2.104, 0.07187, -1.896, 0.09965, -1.896, 0.01064, -1.258, -0.06472, -1.256, -0.06472, -1.256, 0.01064, -1.258, 0.1339, -0.6615, 0.04025, -0.6577, 0.04025, -0.6577, 0.1339, -0.6615, 0.1537, -0.1288, 0.147, -0.1366, 0.147, -0.1366, 0.1537, -0.1288, 0.01103, 0.4484, 0.07987, 0.4441, 0.07987, 0.4441, 0.01103, 0.4484, -0.03355, 1.023, 0.006038, 1.02, 0.006038, 1.02, -0.03355, 1.023, 0.1314, 1.578, 0.04868, 1.578, 0.09965, -1.896, 0.07187, -1.896, 0.08215, -1.955, 0.09377, -1.955, 0.09377, -1.955, 0.08215, -1.955, 0.08124, -2.18, 0.09286, -2.18, 0.3338, 2.248, 0.2086, 2.23, 0.1295, 3.074, 0.1421, 3.076, 0.342, 1.687, 0.2535, 1.673, 0.2086, 2.23, 0.3338, 2.248, 0.2157, -1.82, 0.1879, -1.82, 0.2807, -1.223, 0.3539, -1.222, 0.3539, -1.222, 0.2807, -1.223, 0.1224, -0.5641, 0.2298, -0.563, 0.2298, -0.563, 0.1224, -0.5641, -0.05284, 0.09677, 0.019, 0.09688, 0.019, 0.09688, -0.05284, 0.09677, 0.1924, 0.6742, 0.2212, 0.6808, 0.2212, 0.6808, 0.1924, 0.6742, 0.3727, 1.195, 0.3989, 1.201, 0.3989, 1.201, 0.3727, 1.195, 0.2535, 1.673, 0.342, 1.687, 0.1879, -1.82, 0.2157, -1.82, 0.2045, -1.875, 0.1929, -1.875, 0.1929, -1.875, 0.2045, -1.875, 0.2017, -2.084, 0.1901, -2.084, 0.4482, 2.269, 0.5372, 2.262, 0.5702, 3.103, 0.5445, 3.103, 0.5552, 1.702, 0.6723, 1.699, 0.5372, 2.262, 0.4482, 2.269, 0.461, -1.931, 0.5859, -1.932, 0.5661, -1.3, 0.4581, -1.297, 0.4581, -1.297, 0.5661, -1.3, 0.5275, -0.6887, 0.44, -0.682, 0.44, -0.682, 0.5275, -0.6887, 0.5654, -0.1132, 0.4398, -0.1122, 0.4398, -0.1122, 0.5654, -0.1132, 0.6703, 0.4653, 0.5373, 0.467, 0.5373, 0.467, 0.6703, 0.4653, 0.6722, 1.087, 0.5387, 1.088, 0.5387, 1.088, 0.6722, 1.087, 0.6723, 1.699, 0.5552, 1.702, 0.5859, -1.932, 0.461, -1.931, 0.5082, -1.99, 0.5604, -1.991, 0.5604, -1.991, 0.5082, -1.99, 0.5093, -2.215, 0.5615, -2.216, 1.045, 2.336, 1.004, 2.319, 0.8556, 3.141, 0.8761, 3.144, 1.018, 1.747, 0.9354, 1.731, 1.004, 2.319, 1.045, 2.336, 0.9515, -1.854, 0.8466, -1.853, 0.8524, -1.257, 0.9269, -1.257, 0.9269, -1.257, 0.8524, -1.257, 0.9542, -0.6695, 0.9996, -0.6668, 0.9996, -0.6668, 0.9542, -0.6695, 0.9747, -0.1343, 1.061, -0.1369, 1.061, -0.1369, 0.9747, -0.1343, 0.7753, 0.3972, 0.8969, 0.403, 0.8969, 0.403, 0.7753, 0.3972, 0.8204, 1.055, 0.9441, 1.065, 0.9441, 1.065, 0.8204, 1.055, 0.9354, 1.731, 1.018, 1.747, 0.8466, -1.853, 0.9515, -1.854, 0.9106, -1.909, 0.8667, -1.908, 0.8667, -1.908, 0.9106, -1.909, 0.9049, -2.118, 0.861, -2.117, 0.7747, 2.386, 0.6884, 2.383, 0.647, 3.179, 0.6725, 3.179, 0.7797, 1.8, 0.6581, 1.802, 0.6884, 2.383, 0.7747, 2.386, 0.6676, -1.899, 0.5433, -1.898, 0.579, -1.262, 0.6828, -1.261, 0.6828, -1.261, 0.579, -1.262, 0.6247, -0.6638, 0.7193, -0.6611, 0.7193, -0.6611, 0.6247, -0.6638, 0.5583, -0.1164, 0.6922, -0.1241, 0.6922, -0.1241, 0.5583, -0.1164, 0.6748, 0.513, 0.7846, 0.5091, 0.7846, 0.5091, 0.6748, 0.513, 0.7785, 1.166, 0.9017, 1.162, 0.9017, 1.162, 0.7785, 1.166, 0.6581, 1.802, 0.7797, 1.8, 0.5433, -1.898, 0.6676, -1.899, 0.6192, -1.958, 0.5672, -1.957, 0.5672, -1.957, 0.6192, -1.958, 0.6138, -2.183, 0.5618, -2.183, 0.09296, 1.966, 0.1756, 1.945, 0.3776, 2.746, 0.3526, 2.75, 0.102, 1.464, 0.2157, 1.449, 0.1756, 1.945, 0.09296, 1.966, 0.1261, -1.821, 0.2505, -1.821, 0.2282, -1.224, 0.1233, -1.222, 0.1233, -1.222, 0.2282, -1.224, 0.1817, -0.5671, 0.1002, -0.5645, 0.1002, -0.5645, 0.1817, -0.5671, 0.2417, 0.06059, 0.1284, 0.06024, 0.1284, 0.06024, 0.2417, 0.06059, 0.3921, 0.5799, 0.2566, 0.5844, 0.2566, 0.5844, 0.3921, 0.5799, 0.2919, 1.035, 0.1565, 1.04, 0.1565, 1.04, 0.2919, 1.035, 0.2157, 1.449, 0.102, 1.464, 0.2505, -1.821, 0.1261, -1.821, 0.1736, -1.876, 0.2256, -1.876, 0.2256, -1.876, 0.1736, -1.876, 0.1762, -2.085, 0.2282, -2.085, 0.7949, 0.8581, 0.6875, 0.8557, 0.6364, 1.228, 0.6633, 1.228, 0.8087, 0.5844, 0.6761, 0.5847, 0.6875, 0.8557, 0.7949, 0.8581, 0.7634, -1.516, 0.6329, -1.516, 0.7033, -0.8463, 0.8346, -0.8455, 0.8346, -0.8455, 0.7033, -0.8463, 0.6873, -0.5673, 0.8148, -0.5656, 0.8148, -0.5656, 0.6873, -0.5673, 0.6039, -0.3117, 0.7337, -0.3151, 0.7337, -0.3151, 0.6039, -0.3117, 0.7328, -0.01703, 0.822, -0.01899, 0.822, -0.01899, 0.7328, -0.01703, 0.8251, 0.2881, 0.9363, 0.2865, 0.9363, 0.2865, 0.8251, 0.2881, 0.6761, 0.5847, 0.8087, 0.5844, 0.6329, -1.516, 0.7634, -1.516, 0.7129, -1.61, 0.6583, -1.611, 0.6583, -1.611, 0.7129, -1.61, 0.7084, -2.021, 0.6537, -2.022, 0.04207, 0.8945, 0.1391, 0.8921, 0.1535, 1.291, 0.1506, 1.291, 0.02206, 0.6197, 0.06762, 0.619, 0.1391, 0.8921, 0.04207, 0.8945, 0.0416, -1.545, 0.04458, -1.544, -0.04001, -0.8581, -0.09475, -0.8573, -0.09475, -0.8573, -0.04001, -0.8581, 0.131, -0.5601, 0.04139, -0.5576, 0.04139, -0.5576, 0.131, -0.5601, 0.2804, -0.2762, 0.2666, -0.2761, 0.2666, -0.2761, 0.2804, -0.2762, 0.0381, 0.0105, 0.1026, 0.01107, 0.1026, 0.01107, 0.0381, 0.0105, -0.02728, 0.3182, 0.02424, 0.3184, 0.02424, 0.3184, -0.02728, 0.3182, 0.06762, 0.619, 0.02206, 0.6197, 0.04458, -1.544, 0.0416, -1.545, 0.0425, -1.641, 0.04375, -1.641, 0.04375, -1.641, 0.0425, -1.641, 0.04171, -2.058, 0.04295, -2.058, 0.5593, 0.8583, 0.4355, 0.856, 0.4232, 1.228, 0.4281, 1.228, 0.5844, 0.5846, 0.5335, 0.5849, 0.4355, 0.856, 0.5593, 0.8583, 0.5285, -1.517, 0.5237, -1.518, 0.6343, -0.8463, 0.7023, -0.8454, 0.7023, -0.8454, 0.6343, -0.8463, 0.4795, -0.567, 0.5699, -0.5653, 0.5699, -0.5653, 0.4795, -0.567, 0.4839, -0.3116, 0.45, -0.3148, 0.45, -0.3148, 0.4839, -0.3116, 0.6349, -0.01693, 0.5076, -0.01862, 0.5076, -0.01862, 0.6349, -0.01693, 0.666, 0.2883, 0.5647, 0.2869, 0.5647, 0.2869, 0.666, 0.2883, 0.5335, 0.5849, 0.5844, 0.5846, 0.5237, -1.518, 0.5285, -1.517, 0.5264, -1.612, 0.5243, -1.613, 0.5243, -1.613, 0.5264, -1.612, 0.525, -2.023, 0.523, -2.024, 0.6302, 2.46, 0.5449, 2.455, 0.5234, 3.309, 0.5487, 3.309, 0.5134, 1.872, 0.3986, 1.87, 0.5449, 2.455, 0.6302, 2.46, 0.5867, -1.938, 0.4568, -1.938, 0.5016, -1.293, 0.6229, -1.291, 0.6229, -1.291, 0.5016, -1.293, 0.5212, -0.654, 0.6254, -0.649, 0.6254, -0.649, 0.5212, -0.654, 0.4716, -0.04586, 0.6011, -0.04554, 0.6011, -0.04554, 0.4716, -0.04586, 0.3812, 0.5673, 0.5139, 0.5687, 0.5139, 0.5687, 0.3812, 0.5673, 0.3827, 1.226, 0.5166, 1.227, 0.5166, 1.227, 0.3827, 1.226, 0.3986, 1.87, 0.5134, 1.872, 0.4568, -1.938, 0.5867, -1.938, 0.5369, -1.997, 0.4826, -1.997, 0.4826, -1.997, 0.5369, -1.997, 0.5334, -2.223, 0.4791, -2.223, -0.09186, 2.153, -0.01021, 2.133, 0.1723, 2.926, 0.1474, 2.929, -0.06563, 1.604, 0.04745, 1.587, -0.01021, 2.133, -0.09186, 2.153, 0.01781, -1.864, 0.1477, -1.864, 0.1025, -1.267, -0.01905, -1.265, -0.01905, -1.265, 0.1025, -1.267, 0.08706, -0.6799, -0.01576, -0.6756, -0.01576, -0.6756, 0.08706, -0.6799, 0.1431, -0.1511, 0.02158, -0.1523, 0.02158, -0.1523, 0.1431, -0.1511, 0.2421, 0.3546, 0.106, 0.3609, 0.106, 0.3609, 0.2421, 0.3546, 0.131, 0.9654, -0.004163, 0.9764, -0.004163, 0.9764, 0.131, 0.9654, 0.04745, 1.587, -0.06563, 1.604, 0.1477, -1.864, 0.01781, -1.864, 0.06754, -1.918, 0.1219, -1.918, 0.1219, -1.918, 0.06754, -1.918, 0.07104, -2.128, 0.1254, -2.128, 0.2741, 2.384, 0.3559, 2.379, 0.4036, 3.175, 0.3785, 3.175, 0.2648, 1.798, 0.3837, 1.798, 0.3559, 2.379, 0.2741, 2.384, 0.2886, -1.903, 0.4181, -1.903, 0.3683, -1.265, 0.249, -1.263, 0.249, -1.263, 0.3683, -1.265, 0.3582, -0.6679, 0.2471, -0.6639, 0.2471, -0.6639, 0.3582, -0.6679, 0.4424, -0.121, 0.3087, -0.1279, 0.3087, -0.1279, 0.4424, -0.121, 0.3447, 0.5103, 0.2357, 0.5063, 0.2357, 0.5063, 0.3447, 0.5103, 0.2628, 1.164, 0.1377, 1.161, 0.1377, 1.161, 0.2628, 1.164, 0.3837, 1.798, 0.2648, 1.798, 0.4181, -1.903, 0.2886, -1.903, 0.3385, -1.962, 0.3927, -1.962, 0.3927, -1.962, 0.3385, -1.962, 0.3421, -2.187, 0.3964, -2.187, 0.9771, 2.239, 0.8987, 2.22, 0.7113, 3.065, 0.736, 3.068, 0.9562, 1.678, 0.8452, 1.664, 0.8987, 2.22, 0.9771, 2.239, 0.8584, -1.829, 0.7287, -1.828, 0.7747, -1.232, 0.8946, -1.231, 0.8946, -1.231, 0.7747, -1.232, 0.7974, -0.5734, 0.8975, -0.5723, 0.8975, -0.5723, 0.7974, -0.5734, 0.7475, 0.08675, 0.8674, 0.08651, 0.8674, 0.08651, 0.7475, 0.08675, 0.6422, 0.6663, 0.7781, 0.6722, 0.7781, 0.6722, 0.6422, 0.6663, 0.7532, 1.187, 0.8884, 1.193, 0.8884, 1.193, 0.7532, 1.187, 0.8452, 1.664, 0.9562, 1.678, 0.7287, -1.828, 0.8584, -1.829, 0.8084, -1.883, 0.7542, -1.883, 0.7542, -1.883, 0.8084, -1.883, 0.8038, -2.093, 0.7496, -2.092, 0.9781, 2.46, 0.8563, 2.455, 0.837, 3.309, 0.846, 3.309, 0.9711, 1.872, 0.8963, 1.87, 0.8563, 2.455, 0.9781, 2.46, 0.9503, -1.938, 0.9181, -1.938, 1.014, -1.293, 1.097, -1.291, 1.097, -1.291, 1.014, -1.293, 0.8486, -0.654, 0.9624, -0.649, 0.9624, -0.649, 0.8486, -0.654, 0.6878, -0.04586, 0.7313, -0.04554, 0.7313, -0.04554, 0.6878, -0.04586, 0.9197, 0.5673, 0.8835, 0.5687, 0.8835, 0.5687, 0.9197, 0.5673, 0.9915, 1.226, 0.9689, 1.227, 0.9689, 1.227, 0.9915, 1.226, 0.8963, 1.87, 0.9711, 1.872, 0.9181, -1.938, 0.9503, -1.938, 0.938, -1.997, 0.9245, -1.997, 0.9245, -1.997, 0.938, -1.997, 0.9371, -2.223, 0.9237, -2.223, 0.902, 2.153, 1.023, 2.133, 1.087, 2.926, 1.077, 2.929, 0.8855, 1.604, 0.9631, 1.587, 1.023, 2.133, 0.902, 2.153, 0.8907, -1.864, 0.9269, -1.864, 0.8335, -1.267, 0.7501, -1.265, 0.7501, -1.265, 0.8335, -1.267, 1.019, -0.6799, 0.9033, -0.6756, 0.9033, -0.6756, 1.019, -0.6799, 1.229, -0.1511, 1.159, -0.1523, 1.159, -0.1523, 1.229, -0.1511, 0.9819, 0.3546, 0.9665, 0.3609, 0.9665, 0.3609, 0.9819, 0.3546, 0.8193, 0.9654, 0.8106, 0.9764, 0.8106, 0.9764, 0.8193, 0.9654, 0.9631, 1.587, 0.8855, 1.604, 0.9269, -1.864, 0.8907, -1.864, 0.9045, -1.918, 0.9197, -1.918, 0.9197, -1.918, 0.9045, -1.918, 0.9055, -2.128, 0.9207, -2.128, 0.4624, 2.384, 0.6145, 2.379, 0.6411, 3.175, 0.6292, 3.175, 0.433, 1.798, 0.5183, 1.798, 0.6145, 2.379, 0.4624, 2.384, 0.5077, -1.903, 0.5457, -1.903, 0.4238, -1.265, 0.3253, -1.263, 0.3253, -1.263, 0.4238, -1.265, 0.5752, -0.6679, 0.4558, -0.6639, 0.4558, -0.6639, 0.5752, -0.6679, 0.5901, -0.121, 0.59, -0.1279, 0.59, -0.1279, 0.5901, -0.121, 0.4037, 0.5103, 0.5075, 0.5063, 0.5075, 0.5063, 0.4037, 0.5103, 0.346, 1.164, 0.419, 1.161, 0.419, 1.161, 0.346, 1.164, 0.5183, 1.798, 0.433, 1.798, 0.5457, -1.903, 0.5077, -1.903, 0.5225, -1.962, 0.5384, -1.962, 0.5384, -1.962, 0.5225, -1.962, 0.5239, -2.187, 0.5398, -2.187, 0.5671, 2.239, 0.4231, 2.22, 0.3509, 3.065, 0.3619, 3.068, 0.5884, 1.678, 0.4981, 1.664, 0.4231, 2.22, 0.5671, 2.239, 0.5708, -1.829, 0.5369, -1.828, 0.6484, -1.232, 0.7406, -1.231, 0.7406, -1.231, 0.6484, -1.232, 0.4277, -0.5734, 0.5627, -0.5723, 0.5627, -0.5723, 0.4277, -0.5734, 0.1725, 0.08675, 0.2507, 0.08651, 0.2507, 0.08651, 0.1725, 0.08675, 0.4787, 0.6663, 0.4905, 0.6722, 0.4905, 0.6722, 0.4787, 0.6663, 0.6754, 1.187, 0.6809, 1.193, 0.6809, 1.193, 0.6754, 1.187, 0.4981, 1.664, 0.5884, 1.678, 0.5369, -1.828, 0.5708, -1.829, 0.5578, -1.883, 0.5436, -1.883, 0.5436, -1.883, 0.5578, -1.883, 0.5566, -2.093, 0.5424, -2.092, 0.2632, 2.265, 0.3833, 2.26, 0.3959, 3.101, 0.3808, 3.101, 0.3152, 1.698, 0.409, 1.697, 0.3833, 2.26, 0.2632, 2.265, 0.3981, -1.934, 0.4451, -1.935, 0.3561, -1.304, 0.2725, -1.302, 0.2725, -1.302, 0.3561, -1.304, 0.4673, -0.6908, 0.3615, -0.6855, 0.3615, -0.6855, 0.4673, -0.6908, 0.5853, -0.1138, 0.5215, -0.113, 0.5215, -0.113, 0.5853, -0.1138, 0.4208, 0.4625, 0.4094, 0.4646, 0.4094, 0.4646, 0.4208, 0.4625, 0.3534, 1.084, 0.3275, 1.085, 0.3275, 1.085, 0.3534, 1.084, 0.409, 1.697, 0.3152, 1.698, 0.4451, -1.935, 0.3981, -1.934, 0.4166, -1.993, 0.4363, -1.993, 0.4363, -1.993, 0.4166, -1.993, 0.4197, -2.218, 0.4394, -2.218, 0.6901, 2.284, 0.593, 2.265, 0.5373, 3.068, 0.5455, 3.071, 0.698, 1.708, 0.6341, 1.69, 0.593, 2.265, 0.6901, 2.284, 0.6292, -1.816, 0.6178, -1.815, 0.6803, -1.231, 0.7305, -1.23, 0.7305, -1.23, 0.6803, -1.231, 0.5351, -0.6582, 0.6156, -0.6542, 0.6156, -0.6542, 0.5351, -0.6582, 0.3845, -0.1365, 0.4337, -0.1379, 0.4337, -0.1379, 0.3845, -0.1365, 0.5964, 0.3852, 0.6082, 0.3916, 0.6082, 0.3916, 0.5964, 0.3852, 0.7388, 1.03, 0.7485, 1.042, 0.7485, 1.042, 0.7388, 1.03, 0.6341, 1.69, 0.698, 1.708, 0.6178, -1.815, 0.6292, -1.816, 0.6254, -1.869, 0.6206, -1.869, 0.6206, -1.869, 0.6254, -1.869, 0.6273, -2.074, 0.6225, -2.074, 0.947, 2.062, 0.8246, 2.056, 0.7897, 2.799, 0.7997, 2.799, 0.9843, 1.548, 0.9142, 1.548, 0.8246, 2.056, 0.947, 2.062, 0.972, -1.851, 0.9592, -1.85, 1.043, -1.226, 1.106, -1.225, 1.106, -1.225, 1.043, -1.226, 0.9156, -0.6429, 0.9979, -0.6391, 0.9979, -0.6391, 0.9156, -0.6429, 0.9046, -0.1218, 0.8955, -0.1294, 0.8955, -0.1294, 0.9046, -0.1218, 1.037, 0.4428, 0.9535, 0.4385, 0.9535, 0.4385, 1.037, 0.4428, 1.07, 1.005, 1.015, 1.002, 1.015, 1.002, 1.07, 1.005, 0.9142, 1.548, 0.9843, 1.548, 0.9592, -1.85, 0.972, -1.851, 0.9676, -1.908, 0.9622, -1.908, 0.9622, -1.908, 0.9676, -1.908, 0.9692, -2.128, 0.9638, -2.128, 0.4378, 2.248, 0.5711, 2.23, 0.6746, 3.074, 0.659, 3.076, 0.4318, 1.687, 0.5333, 1.673, 0.5711, 2.23, 0.4378, 2.248, 0.5642, -1.82, 0.6085, -1.82, 0.5121, -1.223, 0.4244, -1.222, 0.4244, -1.222, 0.5121, -1.223, 0.6655, -0.5641, 0.5468, -0.563, 0.5468, -0.563, 0.6655, -0.5641, 0.845, 0.09677, 0.7587, 0.09688, 0.7587, 0.09688, 0.845, 0.09677, 0.6187, 0.6742, 0.5726, 0.6808, 0.5726, 0.6808, 0.6187, 0.6742, 0.4277, 1.195, 0.3842, 1.201, 0.3842, 1.201, 0.4277, 1.195, 0.5333, 1.673, 0.4318, 1.687, 0.6085, -1.82, 0.5642, -1.82, 0.5816, -1.875, 0.6002, -1.875, 0.6002, -1.875, 0.5816, -1.875, 0.5847, -2.084, 0.6033, -2.084, 0.3266, 2.269, 0.2552, 2.262, 0.2265, 3.103, 0.2506, 3.103, 0.2216, 1.702, 0.1164, 1.699, 0.2552, 2.262, 0.3266, 2.269, 0.3109, -1.931, 0.1925, -1.932, 0.2001, -1.3, 0.2954, -1.297, 0.2954, -1.297, 0.2001, -1.3, 0.2609, -0.6887, 0.3318, -0.682, 0.3318, -0.682, 0.2609, -0.6887, 0.2458, -0.1132, 0.3635, -0.1122, 0.3635, -0.1122, 0.2458, -0.1132, 0.1132, 0.4653, 0.2486, 0.467, 0.2486, 0.467, 0.1132, 0.4653, 0.1029, 1.087, 0.2371, 1.088, 0.2371, 1.088, 0.1029, 1.087, 0.1164, 1.699, 0.2216, 1.702, 0.1925, -1.932, 0.3109, -1.931, 0.2661, -1.99, 0.2166, -1.991, 0.2166, -1.991, 0.2661, -1.99, 0.2649, -2.215, 0.2153, -2.216, -0.007487, 2.336, 0.009177, 2.319, 0.1367, 3.141, 0.1195, 3.144, 0.01797, 1.747, 0.08088, 1.731, 0.009177, 2.319, -0.007487, 2.336, 0.06995, -1.854, 0.1606, -1.853, 0.1724, -1.257, 0.1182, -1.257, 0.1182, -1.257, 0.1724, -1.257, 0.04689, -0.6695, 0.02513, -0.6668, 0.02513, -0.6668, 0.04689, -0.6695, -0.007878, -0.1343, -0.07494, -0.1369, -0.07494, -0.1369, -0.007878, -0.1343, 0.221, 0.3972, 0.1114, 0.403, 0.1114, 0.403, 0.221, 0.3972, 0.2099, 1.055, 0.09716, 1.065, 0.09716, 1.065, 0.2099, 1.055, 0.08088, 1.731, 0.01797, 1.747, 0.1606, -1.853, 0.06995, -1.854, 0.1053, -1.909, 0.1432, -1.908, 0.1432, -1.908, 0.1053, -1.909, 0.11, -2.118, 0.1479, -2.117, 0.1838, 2.386, 0.2436, 2.383, 0.2812, 3.179, 0.2582, 3.179, 0.1827, 1.8, 0.288, 1.802, 0.2436, 2.383, 0.1838, 2.386, 0.2743, -1.899, 0.3899, -1.898, 0.3759, -1.262, 0.2902, -1.261, 0.2902, -1.261, 0.3759, -1.262, 0.3074, -0.6638, 0.2341, -0.6611, 0.2341, -0.6611, 0.3074, -0.6638, 0.371, -0.1164, 0.2397, -0.1241, 0.2397, -0.1241, 0.371, -0.1164, 0.2882, 0.513, 0.1636, 0.5091, 0.1636, 0.5091, 0.2882, 0.513, 0.1971, 1.166, 0.06431, 1.162, 0.06431, 1.162, 0.1971, 1.166, 0.288, 1.802, 0.1827, 1.8, 0.3899, -1.898, 0.2743, -1.899, 0.3192, -1.958, 0.3676, -1.957, 0.3676, -1.957, 0.3192, -1.958, 0.3239, -2.183, 0.3723, -2.183, 0.9737, 1.928, 0.8723, 1.907, 0.6558, 2.691, 0.6827, 2.694, 0.9687, 1.436, 0.842, 1.421, 0.8723, 1.907, 0.9737, 1.928, 0.9503, -1.777, 0.8194, -1.777, 0.8547, -1.193, 0.9727, -1.191, 0.9727, -1.191, 0.8547, -1.193, 0.8751, -0.5505, 0.9743, -0.548, 0.9743, -0.548, 0.8751, -0.5505, 0.782, 0.06344, 0.9069, 0.06309, 0.9069, 0.06309, 0.782, 0.06344, 0.6633, 0.5714, 0.8029, 0.5758, 0.8029, 0.5758, 0.6633, 0.5714, 0.7872, 1.016, 0.926, 1.021, 0.926, 1.021, 0.7872, 1.016, 0.842, 1.421, 0.9687, 1.436, 0.8194, -1.777, 0.9503, -1.777, 0.9004, -1.831, 0.8457, -1.831, 0.8457, -1.831, 0.9004, -1.831, 0.8979, -2.035, 0.8431, -2.036, 0.1951, 0.8581, 0.2881, 0.8557, 0.337, 1.228, 0.311, 1.228, 0.1842, 0.5844, 0.3096, 0.5847, 0.2881, 0.8557, 0.1951, 0.8581, 0.2196, -1.516, 0.3504, -1.516, 0.2908, -0.8463, 0.1658, -0.8455, 0.1658, -0.8455, 0.2908, -0.8463, 0.2912, -0.5673, 0.1726, -0.5656, 0.1726, -0.5656, 0.2912, -0.5673, 0.3753, -0.3117, 0.2424, -0.3151, 0.2424, -0.3151, 0.3753, -0.3117, 0.2637, -0.01703, 0.1622, -0.01899, 0.1622, -0.01899, 0.2637, -0.01703, 0.1766, 0.2881, 0.0565, 0.2865, 0.0565, 0.2865, 0.1766, 0.2881, 0.3096, 0.5847, 0.1842, 0.5844, 0.3504, -1.516, 0.2196, -1.516, 0.2702, -1.61, 0.3249, -1.611, 0.3249, -1.611, 0.2702, -1.61, 0.2747, -2.021, 0.3295, -2.022, 0.9238, 0.8945, 0.8115, 0.8921, 0.7936, 1.291, 0.8002, 1.291, 0.9283, 0.6197, 0.8652, 0.619, 0.8115, 0.8921, 0.9238, 0.8945, 0.9104, -1.545, 0.8902, -1.544, 0.9815, -0.8581, 1.053, -0.8573, 1.053, -0.8573, 0.9815, -0.8581, 0.8121, -0.5601, 0.9165, -0.5576, 0.9165, -0.5576, 0.8121, -0.5601, 0.6547, -0.2762, 0.6861, -0.2761, 0.6861, -0.2761, 0.6547, -0.2762, 0.892, 0.0105, 0.8438, 0.01107, 0.8438, 0.01107, 0.892, 0.0105, 0.9612, 0.3182, 0.9264, 0.3184, 0.9264, 0.3184, 0.9612, 0.3182, 0.8652, 0.619, 0.9283, 0.6197, 0.8902, -1.544, 0.9104, -1.545, 0.9029, -1.641, 0.8945, -1.641, 0.8945, -1.641, 0.9029, -1.641, 0.9033, -2.058, 0.8948, -2.058, 0.4438, 0.8583, 0.5867, 0.856, 0.6078, 1.228, 0.5983, 1.228, 0.4161, 0.5846, 0.4894, 0.5849, 0.5867, 0.856, 0.4438, 0.8583, 0.4872, -1.517, 0.5133, -1.518, 0.3938, -0.8463, 0.3056, -0.8454, 0.3056, -0.8454, 0.3938, -0.8463, 0.5472, -0.567, 0.4375, -0.5653, 0.4375, -0.5653, 0.5472, -0.567, 0.5548, -0.3116, 0.5672, -0.3148, 0.5672, -0.3148, 0.5548, -0.3116, 0.3796, -0.01693, 0.4928, -0.01862, 0.4928, -0.01862, 0.3796, -0.01693, 0.3307, 0.2883, 0.4146, 0.2869, 0.4146, 0.2869, 0.3307, 0.2883, 0.4894, 0.5849, 0.4161, 0.5846, 0.5133, -1.518, 0.4872, -1.517, 0.4976, -1.612, 0.5085, -1.613, 0.5085, -1.613, 0.4976, -1.612, 0.4996, -2.023, 0.5105, -2.024])
_uv.active_render = True
me_plane_001.materials.append(mat_dashweed)
me_plane_001.use_remesh_fix_poles = True
me_plane_001.use_remesh_preserve_attributes = False
me_plane_001.update()

# ---- objects
ob_plane_001 = bpy.data.objects.new('Plane.001', me_plane_001)
ob_sun = bpy.data.objects.new('Sun', light_sun)

# ---- transforms, parenting, visibility, modifiers, constraints
ob_plane_001.location = (0.0, 0.0, 0.0)
_m = ob_plane_001.modifiers.new('Subdivision', 'SUBSURF')
ob_sun.location = (0.0, 0.0, 0.0)
ob_sun.rotation_euler = (0.04173, 0.0476, 0.1638)

# ---- collection membership
col_collection.objects.link(ob_plane_001)
col_collection.objects.link(ob_sun)

# ---- scene / render settings (as saved in the file)
scene.frame_start = 1; scene.frame_end = 250; scene.frame_set(1)
scene.render.engine = 'BLENDER_EEVEE_NEXT'
scene.cycles.sampling_pattern = 'TABULATED_SOBOL'
scene.cycles.use_light_tree = False
scene.view_settings.view_transform = 'Filmic'
bpy.context.view_layer.update()

# ---- added for rendering (the .blend has no active camera): camera
cam_auto = bpy.data.cameras.new('AutoCamera')
cam_auto.lens = 50.0
cam_auto.sensor_width = 36.0
cam_auto.clip_end = 1000.0
ob_auto_camera = bpy.data.objects.new('AutoCamera', cam_auto)
scene.collection.objects.link(ob_auto_camera)
ob_auto_camera.location = (8.09022, -8.49255, 9.90938)
ob_auto_camera.rotation_euler = (1.09748, -7.21219e-08, 0.694738)
scene.camera = ob_auto_camera
bpy.context.view_layer.update()
